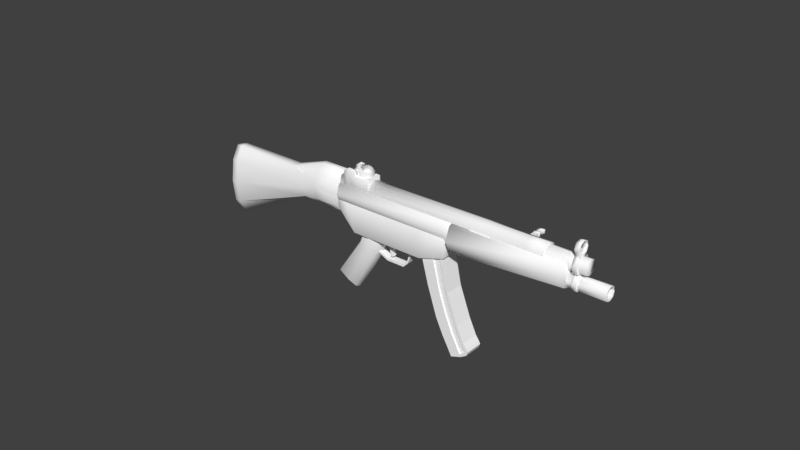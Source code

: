 # Source: mp5-Beta.blend  (saved by Blender 2.79.0; exported with 4.5.12 LTS)
import bpy
from mathutils import Matrix  # noqa: F401  (used for matrix-valued properties, if any)

bpy.ops.wm.read_factory_settings(use_empty=True)
scene = bpy.context.scene
scene.name = 'Scene'

# ---- collections
col_collection_1 = bpy.data.collections.new('Collection 1'); scene.collection.children.link(col_collection_1)

# ---- materials (node trees are filled in below, after node groups)
mat_material_012 = bpy.data.materials.new('Material.012')
mat_material_012.alpha_threshold = 0.0
mat_material_012.diffuse_color = (1.0, 1.0, 1.0, 1.0)
mat_material_012.roughness = 0.5
mat_material_016 = bpy.data.materials.new('Material.016')
mat_material_016.alpha_threshold = 0.0
mat_material_016.diffuse_color = (1.0, 1.0, 1.0, 1.0)
mat_material_016.roughness = 0.5
mat_material_006 = bpy.data.materials.new('Material.006')
mat_material_006.alpha_threshold = 0.0
mat_material_006.diffuse_color = (1.0, 1.0, 1.0, 1.0)
mat_material_006.roughness = 0.5
mat_material_018 = bpy.data.materials.new('Material.018')
mat_material_018.alpha_threshold = 0.0
mat_material_018.diffuse_color = (1.0, 1.0, 1.0, 1.0)
mat_material_018.roughness = 0.5
mat_material_017 = bpy.data.materials.new('Material.017')
mat_material_017.alpha_threshold = 0.0
mat_material_017.diffuse_color = (1.0, 1.0, 1.0, 1.0)
mat_material_017.roughness = 0.5
mat_material_014 = bpy.data.materials.new('Material.014')
mat_material_014.alpha_threshold = 0.0
mat_material_014.diffuse_color = (1.0, 1.0, 1.0, 1.0)
mat_material_014.roughness = 0.5
mat_material_019 = bpy.data.materials.new('Material.019')
mat_material_019.alpha_threshold = 0.0
mat_material_019.diffuse_color = (1.0, 1.0, 1.0, 1.0)
mat_material_019.roughness = 0.5
mat_material_008 = bpy.data.materials.new('Material.008')
mat_material_008.alpha_threshold = 0.0
mat_material_008.diffuse_color = (1.0, 1.0, 1.0, 1.0)
mat_material_008.roughness = 0.5
mat_material_007 = bpy.data.materials.new('Material.007')
mat_material_007.alpha_threshold = 0.0
mat_material_007.diffuse_color = (1.0, 1.0, 1.0, 1.0)
mat_material_007.roughness = 0.5
mat_material_011 = bpy.data.materials.new('Material.011')
mat_material_011.alpha_threshold = 0.0
mat_material_011.diffuse_color = (1.0, 1.0, 1.0, 1.0)
mat_material_011.roughness = 0.5
mat_material_003 = bpy.data.materials.new('Material.003')
mat_material_003.alpha_threshold = 0.0
mat_material_003.diffuse_color = (1.0, 1.0, 1.0, 1.0)
mat_material_003.roughness = 0.5
mat_material_004 = bpy.data.materials.new('Material.004')
mat_material_004.alpha_threshold = 0.0
mat_material_004.diffuse_color = (1.0, 1.0, 1.0, 1.0)
mat_material_004.roughness = 0.5
mat_material_005 = bpy.data.materials.new('Material.005')
mat_material_005.alpha_threshold = 0.0
mat_material_005.diffuse_color = (1.0, 1.0, 1.0, 1.0)
mat_material_005.roughness = 0.5
mat_material_001 = bpy.data.materials.new('Material.001')
mat_material_001.alpha_threshold = 0.0
mat_material_001.diffuse_color = (1.0, 1.0, 1.0, 1.0)
mat_material_001.roughness = 0.5
mat_material = bpy.data.materials.new('Material')
mat_material.alpha_threshold = 0.0
mat_material.diffuse_color = (1.0, 1.0, 1.0, 1.0)
mat_material.roughness = 0.5
mat_material_002 = bpy.data.materials.new('Material.002')
mat_material_002.alpha_threshold = 0.0
mat_material_002.diffuse_color = (1.0, 1.0, 1.0, 1.0)
mat_material_002.roughness = 0.5
mat_material_009 = bpy.data.materials.new('Material.009')
mat_material_009.alpha_threshold = 0.0
mat_material_009.diffuse_color = (1.0, 1.0, 1.0, 1.0)
mat_material_009.roughness = 0.5
mat_material_013 = bpy.data.materials.new('Material.013')
mat_material_013.alpha_threshold = 0.0
mat_material_013.diffuse_color = (1.0, 1.0, 1.0, 1.0)
mat_material_013.roughness = 0.5

# ---- material node trees

# ---- world
world_world = bpy.data.worlds.new('World'); scene.world = world_world
world_world.color = (0.05088, 0.05088, 0.05088)
world_world.use_sun_shadow = False
world_world.sun_shadow_jitter_overblur = 0.0
world_world.cycles.sampling_method = 'MANUAL'

# ---- meshes
me_cylinder_009 = bpy.data.meshes.new('Cylinder.009')
me_cylinder_009.from_pydata([(-0.005192, 0.8, -0.9664), (0.0, 1.0, 1.0), (0.5754, 0.5657, -1.018), (0.7071, 0.7071, 1.0), (0.8158, -3.595e-08, -1.04), (1.0, -4.371e-08, 1.0), (0.5754, -0.5657, -1.018), (0.7071, -0.7071, 1.0), (-0.005192, -0.8, -0.9664), (-8.742e-08, -1.0, 1.0), (-0.924, -0.7071, -0.9572), (-0.7071, -0.7071, 1.0), (-1.214, 2.132e-08, -0.9419), (-1.0, 1.192e-08, 1.0), (-0.924, 0.7071, -0.9572), (-0.7071, 0.7071, 1.0), (0.1686, 0.8, 0.193), (0.7492, 0.5657, 0.1409), (0.9897, -4.302e-08, 0.1193), (0.7492, -0.5657, 0.1409), (0.1686, -0.8, 0.193), (-0.4765, -0.7071, 0.2369), (-0.7665, 1.262e-08, 0.2522), (-0.4765, 0.7071, 0.2369), (1.709, -0.2041, 0.5173), (1.191, -0.2041, 0.9793), (1.709, 0.2041, 0.5173), (1.191, 0.2041, 0.9793), (1.872, -0.2041, 0.5481), (1.559, -0.2041, 1.049), (1.872, 0.2041, 0.5481), (1.559, 0.2041, 1.049), (1.498, -0.2041, 0.6175), (1.313, -0.2041, 0.7226), (1.198, -0.2041, 0.8408), (1.198, 0.2041, 0.8408), (1.313, 0.2041, 0.7226), (1.498, 0.2041, 0.6175), (1.504, 0.2041, 0.8985), (1.508, 0.2041, 0.7593), (1.639, 0.2041, 0.644), (1.504, -0.2041, 0.8985), (1.508, -0.2041, 0.7593), (1.639, -0.2041, 0.644), (1.8, 0.2041, 0.5253), (1.375, 0.2041, 1.014), (1.8, -0.2041, 0.5253), (1.375, -0.2041, 1.014), (1.568, -0.2041, 0.6308), (1.411, -0.2041, 0.7409), (1.351, -0.2041, 0.8696), (1.568, 0.2041, 0.6308), (1.411, 0.2041, 0.7409), (1.351, 0.2041, 0.8696), (11.74, -0.08163, 4.452), (11.59, -0.08163, 4.563), (11.74, 0.08163, 4.452), (11.59, 0.08163, 4.563), (11.86, -0.08163, 4.474), (11.71, -0.08163, 4.586), (11.86, 0.08163, 4.474), (11.71, 0.08163, 4.586), (-2.615, 0.6805, 2.022), (-2.415, 0.6805, 1.613), (-2.994, 0.4812, 1.996), (-2.793, 0.4812, 1.587), (-3.151, 2.086e-07, 1.986), (-2.95, 2.05e-07, 1.576), (-2.994, -0.4812, 1.996), (-2.793, -0.4812, 1.587), (-2.615, -0.6805, 2.022), (-2.415, -0.6805, 1.613), (-2.237, -0.4812, 2.049), (-2.036, -0.4812, 1.639), (-2.08, 2.502e-07, 2.059), (-1.879, 2.466e-07, 1.649), (-2.237, 0.4812, 2.049), (-2.036, 0.4812, 1.639), (-2.615, 0.5444, 2.022), (-2.918, 0.3849, 2.002), (-2.717, 0.3849, 1.592), (-2.415, 0.5444, 1.613), (-3.044, 2.159e-07, 1.993), (-2.843, 2.123e-07, 1.583), (-2.918, -0.3849, 2.002), (-2.717, -0.3849, 1.592), (-2.615, -0.5444, 2.022), (-2.415, -0.5444, 1.613), (-2.313, -0.3849, 2.043), (-2.112, -0.3849, 1.633), (-2.187, 2.493e-07, 2.052), (-1.987, 2.456e-07, 1.642), (-2.313, 0.3849, 2.043), (-2.112, 0.3849, 1.633), (-3.327, -0.8163, 1.344), (-3.687, -0.8163, 1.612), (-3.327, 0.8163, 1.344), (-3.687, 0.8163, 1.612), (-1.541, -0.8163, 1.681), (-1.9, -0.8163, 1.949), (-1.541, 0.8163, 1.681), (-1.9, 0.8163, 1.949), (-2.474, 0.8163, 1.505), (-3.07, 0.8163, 1.393), (-3.429, 0.8163, 1.661), (-2.834, 0.8163, 1.773), (-3.07, -0.8163, 1.393), (-2.474, -0.8163, 1.505), (-2.834, -0.8163, 1.773), (-3.429, -0.8163, 1.661), (-3.327, 0.5942, 1.344), (-3.327, -0.5942, 1.344), (-3.687, -0.5942, 1.612), (-3.687, 0.5942, 1.612), (-1.541, -0.5942, 1.681), (-1.541, 0.5942, 1.681), (-1.9, 0.5942, 1.949), (-1.9, -0.5942, 1.949), (-2.834, 0.5942, 1.773), (-2.834, -0.5942, 1.773), (-3.429, 0.5942, 1.661), (-3.429, -0.5942, 1.661), (-3.07, 0.5942, 1.393), (-3.07, -0.5942, 1.393), (-2.474, 0.5942, 1.505), (-2.474, -0.5942, 1.505), (-3.717, 0.5942, 1.703), (-3.717, 0.8163, 1.703), (-3.521, -0.8163, 1.841), (-3.717, -0.8163, 1.703), (-3.521, 0.8163, 1.841), (-3.03, 0.8163, 1.903), (-3.034, -0.8163, 1.907), (-3.034, -0.5942, 1.907), (-3.521, -0.5942, 1.841), (-3.717, -0.5942, 1.703), (-3.03, 0.5942, 1.903), (-3.521, 0.5942, 1.841), (1.677, -0.3061, 0.3527), (1.602, -0.3061, 0.4085), (1.677, 0.3061, 0.3527), (1.602, 0.3061, 0.4085), (2.868, -0.3061, 0.5773), (2.794, -0.3061, 0.6332), (2.868, 0.3061, 0.5773), (2.794, 0.3061, 0.6332), (0.6379, 0.3061, 0.3475), (0.6379, -0.3061, 0.3475), (0.563, -0.3061, 0.4034), (0.563, 0.3061, 0.4034), (2.921, 0.3061, 0.8056), (3.033, 0.3061, 0.7568), (3.033, -0.3061, 0.7568), (2.921, -0.3061, 0.8056), (2.653, 0.3061, 1.413), (2.892, 0.3061, 1.388), (2.892, -0.3061, 1.388), (2.653, -0.3061, 1.413), (-5.084, 1.264, 0.7048), (-3.349, 1.239, 1.032), (-4.668, 0.9076, 0.3942), (-2.932, 0.9906, 0.7215), (-4.438, 0.3784, 0.1952), (-2.675, 0.3784, 0.5296), (-4.438, -0.3784, 0.1952), (-2.675, -0.3784, 0.5296), (-4.668, -0.9906, 0.3942), (-2.932, -0.9906, 0.7215), (-5.084, -1.259, 0.7048), (-3.349, -1.254, 1.032), (-5.501, -0.7624, 1.015), (-3.766, -0.7624, 1.343), (-5.717, -0.2781, 1.176), (-3.981, -0.2781, 1.503), (-5.717, 0.2781, 1.176), (-3.981, 0.2781, 1.503), (-5.501, 0.7679, 1.015), (-3.766, 0.7679, 1.343), (-5.953, 1.224, 0.3577), (-5.642, 0.8467, 0.1254), (-5.593, 0.3784, 0.04184), (-5.593, -0.3784, 0.04184), (-5.63, -0.872, 0.1165), (-5.953, -1.224, 0.3577), (-6.37, -0.9906, 0.6683), (-7.525, -0.3784, 0.4771), (-7.525, 0.3784, 0.4771), (-6.37, 0.9906, 0.6683), (-11.04, 1.224, -1.237), (-10.34, 0.9906, -1.758), (-9.913, 0.3784, -2.08), (-9.913, -0.3784, -2.08), (-10.34, -0.9906, -1.758), (-11.04, -1.224, -1.237), (-11.74, -0.9906, -0.7165), (-12.17, -0.3784, -0.3946), (-12.17, 0.3784, -0.3946), (-11.74, 0.9906, -0.7165), (-11.41, 1.224, -1.306), (-10.71, 0.9906, -1.827), (-10.28, 0.3784, -2.149), (-10.28, -0.3784, -2.149), (-10.71, -0.9906, -1.827), (-11.41, -1.224, -1.306), (-12.11, -0.9906, -0.7851), (-12.54, -0.3784, -0.4632), (-12.54, 0.3784, -0.4632), (-12.11, 0.9906, -0.7851), (-3.174, 1.022, 0.9017), (-3.179, -1.022, 0.9057), (8.602, 1.341, 3.629), (8.482, 1.341, 3.718), (8.602, 2.158, 3.629), (8.482, 2.158, 3.718), (8.937, 1.341, 3.692), (8.817, 1.341, 3.781), (8.937, 2.158, 3.692), (8.817, 2.158, 3.781), (8.573, 1.953, 3.623), (8.573, 1.749, 3.623), (8.573, 1.545, 3.623), (8.453, 1.545, 3.712), (8.453, 1.749, 3.712), (8.453, 1.953, 3.712), (8.917, 1.545, 3.688), (8.875, 1.749, 3.68), (8.917, 1.953, 3.688), (8.798, 1.953, 3.777), (8.755, 1.749, 3.769), (8.798, 1.545, 3.777), (8.453, 2.055, 3.712), (8.96, 2.055, 3.696), (8.573, 2.055, 3.623), (8.84, 2.055, 3.785), (8.573, 1.443, 3.623), (8.84, 1.443, 3.785), (8.453, 1.443, 3.712), (8.96, 1.443, 3.696), (8.602, 0.5368, 3.646), (8.512, 0.5368, 3.713), (8.602, 1.353, 3.646), (8.512, 1.353, 3.713), (8.9, 0.5368, 3.702), (8.81, 0.5368, 3.769), (8.9, 1.353, 3.702), (8.81, 1.353, 3.769), (3.499, -0.8163, 1.59), (3.199, -0.8163, 1.813), (3.499, 0.8163, 1.59), (3.199, 0.8163, 1.813), (4.988, -0.8163, 1.87), (4.688, -0.8163, 2.094), (4.988, 0.8163, 1.87), (4.688, 0.8163, 2.094), (3.968, -0.8163, 1.357), (3.968, 0.8163, 1.357), (5.457, -0.8163, 1.638), (5.457, 0.8163, 1.638), (5.09, -0.8163, 0.8846), (5.09, 0.8163, 0.8846), (6.501, -0.8163, 1.151), (6.501, 0.8163, 1.151), (6.656, -0.8163, 0.3003), (6.656, 0.8163, 0.3003), (8.144, -0.8163, 0.5811), (8.144, 0.8163, 0.5811), (7.62, -0.8163, 0.01804), (7.62, 0.8163, 0.01804), (9.109, -0.8163, 0.2989), (9.109, 0.8163, 0.2989), (8.663, -0.8163, -0.2495), (8.663, 0.8163, -0.2495), (9.654, -0.8163, 0.1819), (9.654, 0.8163, 0.1819), (8.869, -0.8163, -0.3082), (8.869, 0.8163, -0.3082), (9.682, -0.8163, 0.07312), (9.42, -0.8163, -0.09023), (9.682, 0.8163, 0.07312), (9.42, 0.8163, -0.09023), (9.25, -0.8163, 0.1707), (9.102, -0.8163, -0.0121), (8.259, -0.8163, 0.448), (8.085, -0.8163, 0.2603), (6.842, -0.8163, 0.9219), (6.894, -0.8163, 0.6384), (9.25, 0.8163, 0.1707), (9.102, 0.8163, -0.0121), (8.259, 0.8163, 0.448), (8.085, 0.8163, 0.2603), (6.842, 0.8163, 0.9219), (6.894, 0.8163, 0.6384), (4.781, 0.8163, 1.831), (4.284, 0.8163, 1.738), (3.695, 0.8163, 1.907), (4.192, 0.8163, 2.0), (4.284, -0.8163, 1.738), (4.781, -0.8163, 1.831), (4.192, -0.8163, 2.0), (3.695, -0.8163, 1.907), (5.85, -0.8163, 1.028), (6.32, -0.8163, 1.117), (5.25, -0.8163, 1.599), (4.754, -0.8163, 1.505), (5.85, 0.8163, 1.028), (6.32, 0.8163, 1.117), (5.25, 0.8163, 1.599), (4.754, 0.8163, 1.505), (9.453, -0.8163, 0.2323), (9.453, 0.8163, 0.2323), (8.726, 0.8163, -0.2677), (8.726, -0.8163, -0.2677), (9.5, 0.8163, 0.1202), (9.257, 0.8163, -0.04644), (9.5, -0.8163, 0.1202), (9.257, -0.8163, -0.04644), (9.25, -0.6946, 0.1707), (9.102, -0.6946, -0.0121), (8.259, -0.6946, 0.448), (8.085, -0.6946, 0.2603), (6.842, -0.6946, 0.9219), (6.894, -0.6946, 0.6384), (9.25, 0.6946, 0.1707), (9.102, 0.6946, -0.0121), (8.259, 0.6946, 0.448), (8.085, 0.6946, 0.2603), (6.842, 0.6946, 0.9219), (6.894, 0.6946, 0.6384), (9.5, 0.6946, 0.1202), (9.257, 0.6946, -0.04644), (4.781, 0.6946, 1.831), (4.284, 0.6946, 1.738), (4.284, -0.6946, 1.738), (4.781, -0.6946, 1.831), (5.85, -0.6946, 1.028), (6.32, -0.6946, 1.117), (5.25, -0.6946, 1.599), (4.754, -0.6946, 1.505), (5.85, 0.6946, 1.028), (6.32, 0.6946, 1.117), (5.25, 0.6946, 1.599), (4.754, 0.6946, 1.505), (9.5, -0.6946, 0.1202), (9.257, -0.6946, -0.04644), (12.46, 0.7143, 3.832), (12.76, 0.7143, 3.888), (12.64, 0.5051, 3.694), (12.94, 0.5051, 3.75), (12.72, 4.437e-07, 3.636), (13.02, 4.451e-07, 3.693), (12.64, -0.5051, 3.694), (12.94, -0.5051, 3.75), (12.46, -0.7143, 3.832), (12.76, -0.7143, 3.888), (12.27, -0.5051, 3.97), (12.57, -0.5051, 4.026), (12.2, 4.859e-07, 4.027), (12.5, 4.873e-07, 4.083), (12.27, 0.5051, 3.97), (12.57, 0.5051, 4.026), (12.46, 0.5714, 3.832), (12.76, 0.5714, 3.888), (12.61, 0.4041, 3.721), (12.91, 0.4041, 3.777), (12.67, 4.512e-07, 3.675), (12.97, 4.526e-07, 3.732), (12.61, -0.4041, 3.721), (12.91, -0.4041, 3.777), (12.46, -0.5714, 3.832), (12.76, -0.5714, 3.888), (12.31, -0.4041, 3.942), (12.61, -0.4041, 3.998), (12.25, 4.85e-07, 3.988), (12.55, 4.864e-07, 4.044), (12.31, 0.4041, 3.942), (12.61, 0.4041, 3.998), (11.94, 0.8163, 4.223), (12.23, 0.8163, 4.279), (12.15, 0.5772, 4.065), (12.44, 0.5772, 4.121), (12.23, 4.39e-07, 3.999), (12.53, 4.404e-07, 4.055), (12.15, -0.5772, 4.065), (12.44, -0.5772, 4.121), (11.94, -0.8163, 4.223), (12.23, -0.8163, 4.279), (11.72, -0.5772, 4.381), (12.02, -0.5772, 4.437), (11.64, 4.873e-07, 4.446), (11.93, 4.887e-07, 4.502), (11.72, 0.5772, 4.381), (12.02, 0.5772, 4.437), (11.94, 0.6531, 4.223), (12.23, 0.6531, 4.279), (12.1, 0.4618, 4.096), (12.4, 0.4618, 4.152), (12.17, 4.477e-07, 4.044), (12.47, 4.491e-07, 4.1), (12.1, -0.4618, 4.096), (12.4, -0.4618, 4.152), (11.94, -0.6531, 4.223), (12.23, -0.6531, 4.279), (11.77, -0.4618, 4.349), (12.06, -0.4618, 4.405), (11.7, 4.863e-07, 4.401), (11.99, 4.877e-07, 4.457), (11.77, 0.4618, 4.349), (12.06, 0.4618, 4.405), (11.46, 0.6122, 4.577), (11.76, 0.6122, 4.633), (11.62, 0.4329, 4.458), (11.92, 0.4329, 4.514), (11.68, 4.483e-07, 4.409), (11.98, 4.497e-07, 4.465), (11.62, -0.4329, 4.458), (11.92, -0.4329, 4.514), (11.46, -0.6122, 4.577), (11.76, -0.6122, 4.633), (11.3, -0.4329, 4.695), (11.6, -0.4329, 4.751), (11.24, 4.845e-07, 4.744), (11.53, 4.859e-07, 4.8), (11.3, 0.4329, 4.695), (11.6, 0.4329, 4.751), (11.46, 0.4898, 4.577), (11.76, 0.4898, 4.633), (11.59, 0.3463, 4.482), (11.89, 0.3463, 4.538), (11.64, 4.548e-07, 4.443), (11.94, 4.562e-07, 4.499), (11.59, -0.3463, 4.482), (11.89, -0.3463, 4.538), (11.46, -0.4898, 4.577), (11.76, -0.4898, 4.633), (11.33, -0.3463, 4.672), (11.63, -0.3463, 4.728), (11.28, 4.837e-07, 4.711), (11.58, 4.852e-07, 4.767), (11.33, 0.3463, 4.672), (11.63, 0.3463, 4.728), (12.07, 0.4329, 4.4), (11.77, 0.4329, 4.344), (11.84, 4.476e-07, 4.295), (12.14, 4.49e-07, 4.351), (11.77, -0.4329, 4.344), (12.07, -0.4329, 4.4), (12.06, 0.6122, 3.757), (14.45, 0.6122, 4.207), (12.22, 0.4329, 3.639), (14.61, 0.4329, 4.088), (12.29, 2.035e-07, 3.59), (14.67, 2.149e-07, 4.039), (12.22, -0.4329, 3.639), (14.61, -0.4329, 4.088), (12.06, -0.6122, 3.757), (14.45, -0.6122, 4.207), (11.91, -0.4329, 3.876), (14.29, -0.4329, 4.325), (11.84, 2.397e-07, 3.925), (14.22, 2.511e-07, 4.374), (11.91, 0.4329, 3.876), (14.29, 0.4329, 4.325), (14.45, 0.4592, 4.207), (14.57, 0.3247, 4.118), (14.62, 2.23e-07, 4.081), (14.57, -0.3247, 4.118), (14.45, -0.4592, 4.207), (14.33, -0.3247, 4.296), (14.28, 2.501e-07, 4.333), (14.33, 0.3247, 4.296), (12.2, 0.4592, 3.782), (12.32, 0.3247, 3.694), (12.37, 2.122e-07, 3.657), (12.32, -0.3247, 3.694), (12.2, -0.4592, 3.782), (12.08, -0.3247, 3.871), (12.03, 2.393e-07, 3.908), (12.08, 0.3247, 3.871), (4.895, 1.553, 2.485), (11.94, 1.224, 3.909), (5.298, 1.098, 2.184), (12.26, 0.8658, 3.672), (5.464, 1.502e-07, 2.06), (12.39, 2.023e-07, 3.574), (5.298, -1.098, 2.184), (12.26, -0.8658, 3.672), (4.895, -1.553, 2.485), (11.94, -1.224, 3.909), (4.492, -1.098, 2.785), (11.62, -0.8658, 4.145), (4.325, 2.42e-07, 2.909), (11.49, 2.747e-07, 4.244), (4.492, 1.098, 2.785), (11.62, 0.8658, 4.145), (-3.682, 0.8163, 1.277), (-3.47, 0.5772, 1.119), (-3.382, 1.828e-07, 1.054), (-3.47, -0.5772, 1.119), (-3.682, -0.8163, 1.277), (-3.894, -0.5772, 1.435), (-3.981, 2.311e-07, 1.501), (-3.894, 0.5772, 1.435), (10.25, 0.8163, 3.905), (10.46, 0.5772, 3.747), (10.55, 2.496e-07, 3.682), (10.46, -0.5772, 3.747), (10.25, -0.8163, 3.905), (10.04, -0.5772, 4.063), (9.952, 2.978e-07, 4.128), (10.04, 0.5772, 4.063), (12.85, 0.4618, 4.236), (12.68, 0.6531, 4.363), (10.25, 0.6531, 3.905), (12.92, 2.728e-07, 4.184), (12.85, -0.4618, 4.236), (12.68, -0.6531, 4.363), (12.51, -0.4618, 4.489), (12.44, 3.238e-07, 4.541), (12.51, 0.4618, 4.489), (10.42, 0.4618, 3.779), (10.49, 2.576e-07, 3.726), (10.42, -0.4618, 3.779), (10.25, -0.6531, 3.905), (10.08, -0.4618, 4.031), (10.01, 2.962e-07, 4.084), (10.08, 0.4618, 4.031), (9.336, 0.5772, 3.534), (6.625, 0.5772, 3.023), (9.423, 2.442e-07, 3.469), (6.713, 2.312e-07, 2.958), (9.336, -0.5772, 3.534), (6.625, -0.5772, 3.023), (9.124, -0.8163, 3.692), (6.413, -0.8163, 3.181), (8.912, -0.5772, 3.85), (6.201, -0.5772, 3.339), (8.824, 2.924e-07, 3.916), (6.114, 2.795e-07, 3.404), (8.912, 0.5772, 3.85), (6.201, 0.5772, 3.339), (6.413, 0.8163, 3.181), (9.124, 0.8163, 3.692), (8.926, 0.5101, 3.84), (6.216, 0.5101, 3.328), (6.403, 0.7492, 3.188), (9.114, 0.7492, 3.7), (-4.611, 1.224, 0.8011), (7.301, 1.224, 3.048), (-4.293, 0.8658, 0.5642), (7.619, 0.8658, 2.811), (-4.161, 1.583e-07, 0.4661), (7.75, 2.154e-07, 2.713), (-4.293, -0.8658, 0.5642), (7.619, -0.8658, 2.811), (-4.611, -1.224, 0.8011), (7.301, -1.224, 3.048), (-4.928, -0.8658, 1.038), (6.983, -0.8658, 3.285), (-5.06, 2.307e-07, 1.136), (6.852, 2.878e-07, 3.383), (-4.928, 0.8658, 1.038), (6.983, 0.8658, 3.285), (-2.939, -0.996, 0.7236), (-3.179, -1.02, 0.9025), (-2.933, 0.9987, 0.7193), (-3.179, 1.02, 0.9025), (5.185, -1.02, 1.904), (4.568, -1.02, 2.364), (5.185, 1.02, 1.904), (4.568, 1.02, 2.364), (3.728, 1.02, 1.366), (2.829, 1.02, 2.036), (3.728, -1.02, 1.366), (2.829, -1.02, 2.036), (-1.058, 1.02, 0.4631), (-1.957, -1.02, 1.133), (-1.957, 1.02, 1.133), (-1.058, -1.02, 0.4631), (-2.003, 1.02, 0.5964), (-2.568, -1.02, 1.018), (-2.568, 1.02, 1.018), (-2.003, -1.02, 0.5964), (-2.678, -0.3708, 0.5291), (-2.682, 0.3771, 0.5319)], [], [(16, 1, 3, 17), (17, 3, 5, 18), (18, 5, 7, 19), (19, 7, 9, 20), (20, 9, 11, 21), (21, 11, 13, 22), (3, 1, 15, 13, 11, 9, 7, 5), (22, 13, 15, 23), (23, 15, 1, 16), (0, 2, 4, 6, 8, 10, 12, 14), (14, 23, 16, 0), (12, 22, 23, 14), (10, 21, 22, 12), (8, 20, 21, 10), (6, 19, 20, 8), (4, 18, 19, 6), (2, 17, 18, 4), (0, 16, 17, 2), (34, 25, 27, 35), (53, 45, 31, 38), (38, 31, 29, 41), (50, 47, 25, 34), (44, 30, 28, 46), (45, 27, 25, 47), (46, 48, 32, 24), (48, 49, 33, 32), (49, 50, 34, 33), (30, 40, 43, 28), (40, 39, 42, 43), (39, 38, 41, 42), (44, 51, 40, 30), (51, 52, 39, 40), (52, 53, 38, 39), (24, 32, 37, 26), (32, 33, 36, 37), (33, 34, 35, 36), (36, 35, 53, 52), (37, 36, 52, 51), (26, 37, 51, 44), (42, 41, 50, 49), (43, 42, 49, 48), (28, 43, 48, 46), (31, 45, 47, 29), (26, 44, 46, 24), (41, 29, 47, 50), (35, 27, 45, 53), (54, 55, 57, 56), (56, 57, 61, 60), (60, 61, 59, 58), (58, 59, 55, 54), (56, 60, 58, 54), (61, 57, 55, 59), (70, 71, 73, 72), (72, 73, 75, 74), (79, 80, 83, 82), (74, 75, 77, 76), (76, 77, 63, 62), (78, 81, 80, 79), (82, 83, 85, 84), (84, 85, 87, 86), (86, 87, 89, 88), (88, 89, 91, 90), (90, 91, 93, 92), (92, 93, 81, 78), (68, 84, 82, 66), (62, 78, 92, 76), (64, 79, 78, 62), (67, 83, 85, 69), (77, 93, 81, 63), (63, 81, 80, 65), (74, 90, 88, 72), (73, 89, 91, 75), (70, 86, 84, 68), (69, 85, 87, 71), (66, 82, 79, 64), (76, 92, 90, 74), (65, 80, 83, 67), (75, 91, 93, 77), (72, 88, 86, 70), (71, 87, 89, 73), (64, 65, 80, 79), (63, 65, 64, 62), (81, 63, 62, 78), (67, 66, 64, 65), (69, 68, 66, 67), (83, 82, 66, 67), (70, 71, 87, 86), (84, 68, 69, 85), (68, 69, 71, 70), (110, 113, 97, 96), (102, 105, 101, 100), (114, 117, 99, 98), (106, 109, 95, 94), (125, 114, 98, 107), (113, 120, 137, 126), (117, 119, 108, 99), (95, 109, 128, 129), (111, 123, 106, 94), (123, 125, 107, 106), (98, 99, 108, 107), (107, 108, 109, 106), (96, 97, 104, 103), (103, 104, 105, 102), (103, 102, 124, 122), (122, 124, 125, 123), (96, 103, 122, 110), (110, 122, 123, 111), (104, 97, 127, 130), (118, 120, 121, 119), (101, 105, 118, 116), (116, 118, 119, 117), (120, 118, 136, 137), (120, 113, 112, 121), (102, 100, 115, 124), (124, 115, 114, 125), (100, 101, 116, 115), (115, 116, 117, 114), (94, 95, 112, 111), (111, 112, 113, 110), (134, 135, 129, 128), (133, 134, 128, 132), (131, 130, 137, 136), (130, 127, 126, 137), (119, 121, 134, 133), (105, 104, 130, 131), (121, 112, 135, 134), (97, 113, 126, 127), (109, 108, 132, 128), (118, 105, 131, 136), (112, 95, 129, 135), (108, 119, 133, 132), (141, 140, 146, 149), (140, 141, 145, 144), (145, 143, 153, 150), (142, 143, 139, 138), (140, 144, 142, 138), (145, 141, 139, 143), (147, 148, 149, 146), (138, 139, 148, 147), (139, 141, 149, 148), (140, 138, 147, 146), (153, 152, 156, 157), (144, 145, 150, 151), (143, 142, 152, 153), (142, 144, 151, 152), (155, 154, 157, 156), (152, 151, 155, 156), (150, 153, 157, 154), (151, 150, 154, 155), (158, 159, 208, 161, 160), (160, 161, 163, 162), (162, 163, 165, 164), (164, 165, 167, 166), (166, 167, 209, 169, 168), (168, 169, 171, 170), (170, 171, 173, 172), (172, 173, 175, 174), (161, 208, 159, 177, 175, 173, 171, 169, 209, 167, 165, 163), (174, 175, 177, 176), (176, 177, 159, 158), (172, 174, 186, 185), (187, 178, 188, 197), (170, 172, 185, 184), (168, 170, 184, 183), (166, 168, 183, 182), (164, 166, 182, 181), (158, 160, 179, 178), (162, 164, 181, 180), (160, 162, 180, 179), (176, 158, 178, 187), (174, 176, 187, 186), (194, 195, 205, 204), (184, 185, 195, 194), (181, 182, 192, 191), (178, 179, 189, 188), (185, 186, 196, 195), (182, 183, 193, 192), (179, 180, 190, 189), (186, 187, 197, 196), (183, 184, 194, 193), (180, 181, 191, 190), (198, 199, 200, 201, 202, 203, 204, 205, 206, 207), (191, 192, 202, 201), (188, 189, 199, 198), (195, 196, 206, 205), (192, 193, 203, 202), (189, 190, 200, 199), (196, 197, 207, 206), (193, 194, 204, 203), (190, 191, 201, 200), (197, 188, 198, 207), (232, 230, 213, 212), (212, 213, 217, 216), (237, 235, 215, 214), (214, 215, 211, 210), (234, 237, 214, 210), (235, 236, 211, 215), (233, 230, 223, 227), (227, 223, 222, 228), (228, 222, 221, 229), (232, 231, 226, 218), (218, 226, 225, 219), (219, 225, 224, 220), (231, 233, 227, 226), (226, 227, 228, 225), (225, 228, 229, 224), (234, 236, 221, 220), (220, 221, 222, 219), (219, 222, 223, 218), (216, 217, 233, 231), (212, 216, 231, 232), (217, 213, 230, 233), (218, 223, 230, 232), (210, 211, 236, 234), (229, 221, 236, 235), (220, 224, 237, 234), (224, 229, 235, 237), (238, 239, 241, 240), (240, 241, 245, 244), (244, 245, 243, 242), (242, 243, 239, 238), (240, 244, 242, 238), (245, 241, 239, 243), (246, 247, 249, 248), (292, 295, 253, 252), (252, 253, 251, 250), (296, 299, 247, 246), (315, 281, 270, 311), (294, 249, 247, 299), (250, 256, 257, 252), (248, 255, 254, 246), (256, 260, 261, 257), (255, 259, 258, 254), (260, 264, 265, 261), (259, 263, 262, 258), (264, 268, 269, 265), (263, 267, 266, 262), (308, 272, 273, 309), (267, 271, 270, 266), (310, 275, 274, 311), (277, 274, 275, 279), (281, 283, 266, 270), (283, 285, 262, 266), (262, 285, 300, 258), (300, 303, 254, 258), (297, 302, 256, 250), (313, 279, 275, 310), (289, 287, 271, 267), (291, 289, 267, 263), (263, 259, 304, 291), (307, 304, 259, 255), (292, 252, 257, 306), (261, 265, 288, 290), (313, 287, 323, 329), (265, 269, 286, 288), (300, 285, 321, 334), (309, 273, 278, 312), (312, 278, 279, 313), (264, 260, 284, 282), (312, 313, 329, 328), (268, 264, 282, 280), (292, 306, 340, 330), (272, 276, 278, 273), (276, 277, 279, 278), (308, 268, 280, 314), (286, 312, 328, 322), (248, 293, 307, 255), (284, 301, 335, 320), (257, 261, 305, 306), (307, 293, 331, 341), (246, 254, 303, 296), (287, 289, 325, 323), (260, 256, 302, 301), (315, 314, 342, 343), (253, 295, 298, 251), (295, 294, 299, 298), (250, 251, 298, 297), (297, 298, 299, 296), (248, 249, 294, 293), (293, 294, 295, 292), (301, 284, 260), (288, 286, 322, 324), (290, 305, 261), (293, 292, 330, 331), (276, 314, 315, 277), (272, 308, 314, 276), (281, 315, 343, 317), (269, 309, 312, 286), (287, 313, 310, 271), (271, 310, 311, 270), (268, 308, 309, 269), (277, 315, 311, 274), (326, 324, 325, 327), (324, 322, 323, 325), (318, 320, 321, 319), (316, 318, 319, 317), (342, 316, 317, 343), (331, 330, 340, 341), (340, 339, 338, 341), (332, 337, 336, 333), (335, 336, 337, 334), (334, 321, 320, 335), (327, 338, 339, 326), (322, 328, 329, 323), (306, 305, 339, 340), (297, 296, 332, 333), (305, 290, 326, 339), (282, 284, 320, 318), (304, 307, 341, 338), (291, 304, 338, 327), (285, 283, 319, 321), (296, 303, 337, 332), (280, 282, 318, 316), (302, 297, 333, 336), (283, 281, 317, 319), (301, 302, 336, 335), (303, 300, 334, 337), (290, 288, 324, 326), (314, 280, 316, 342), (289, 291, 327, 325), (344, 345, 347, 346), (346, 347, 349, 348), (348, 349, 351, 350), (350, 351, 353, 352), (352, 353, 355, 354), (354, 355, 357, 356), (355, 353, 369, 371), (356, 357, 359, 358), (358, 359, 345, 344), (348, 350, 366, 364), (358, 344, 360, 374), (344, 346, 362, 360), (351, 349, 365, 367), (345, 359, 375, 361), (347, 345, 361, 363), (354, 356, 372, 370), (357, 355, 371, 373), (350, 352, 368, 366), (353, 351, 367, 369), (346, 348, 364, 362), (356, 358, 374, 372), (349, 347, 363, 365), (359, 357, 373, 375), (352, 354, 370, 368), (362, 364, 365, 363), (364, 366, 367, 365), (366, 368, 369, 367), (368, 370, 371, 369), (370, 372, 373, 371), (372, 374, 375, 373), (374, 360, 361, 375), (360, 362, 363, 361), (376, 377, 379, 378), (378, 379, 381, 380), (380, 381, 383, 382), (382, 383, 385, 384), (384, 385, 387, 386), (386, 387, 389, 388), (387, 385, 401, 403), (388, 389, 391, 390), (390, 391, 377, 376), (380, 382, 398, 396), (390, 376, 392, 406), (376, 378, 394, 392), (383, 381, 397, 399), (377, 391, 407, 393), (379, 377, 393, 395), (386, 388, 404, 402), (389, 387, 403, 405), (382, 384, 400, 398), (385, 383, 399, 401), (378, 380, 396, 394), (388, 390, 406, 404), (381, 379, 395, 397), (391, 389, 405, 407), (384, 386, 402, 400), (394, 396, 397, 395), (396, 398, 399, 397), (398, 400, 401, 399), (400, 402, 403, 401), (402, 404, 405, 403), (404, 406, 407, 405), (406, 392, 393, 407), (392, 394, 395, 393), (408, 409, 411, 410), (414, 412, 442, 444), (415, 414, 444, 445), (414, 415, 417, 416), (416, 417, 419, 418), (418, 419, 421, 420), (419, 417, 433, 435), (420, 421, 423, 422), (422, 423, 409, 408), (412, 414, 430, 428), (422, 408, 424, 438), (408, 410, 426, 424), (415, 413, 429, 431), (409, 423, 439, 425), (411, 409, 425, 427), (418, 420, 436, 434), (421, 419, 435, 437), (414, 416, 432, 430), (417, 415, 431, 433), (410, 412, 428, 426), (420, 422, 438, 436), (413, 411, 427, 429), (423, 421, 437, 439), (416, 418, 434, 432), (426, 428, 429, 427), (428, 430, 431, 429), (430, 432, 433, 431), (432, 434, 435, 433), (434, 436, 437, 435), (436, 438, 439, 437), (438, 424, 425, 439), (424, 426, 427, 425), (440, 442, 441), (443, 444, 442), (411, 413, 443, 440), (410, 411, 440, 441), (413, 415, 445, 443), (412, 410, 441, 442), (440, 443, 442), (443, 445, 444), (446, 447, 449, 448), (448, 449, 451, 450), (450, 451, 453, 452), (452, 453, 455, 454), (454, 455, 457, 456), (456, 457, 459, 458), (461, 459, 468, 469), (458, 459, 461, 460), (460, 461, 447, 446), (446, 448, 450, 452, 454, 456, 458, 460), (451, 449, 463, 464), (457, 455, 466, 467), (447, 461, 469, 462), (449, 447, 462, 463), (453, 451, 464, 465), (459, 457, 467, 468), (455, 453, 465, 466), (462, 469, 477, 470), (468, 467, 475, 476), (466, 465, 473, 474), (464, 463, 471, 472), (469, 468, 476, 477), (467, 466, 474, 475), (465, 464, 472, 473), (463, 462, 470, 471), (471, 470, 477, 476, 475, 474, 473, 472), (478, 479, 481, 480), (480, 481, 483, 482), (482, 483, 485, 484), (484, 485, 487, 486), (486, 487, 489, 488), (488, 489, 491, 490), (481, 479, 493, 491, 489, 487, 485, 483), (490, 491, 493, 492), (492, 493, 479, 478), (478, 480, 482, 484, 486, 488, 490, 492), (507, 506, 522, 523), (505, 504, 520, 521), (503, 502, 512, 519), (502, 509, 525, 512), (508, 507, 523, 524), (506, 505, 521, 522), (504, 503, 519, 520), (509, 508, 524, 525), (494, 495, 496, 497, 498, 499, 500, 501), (538, 509, 502, 541), (536, 508, 509, 538), (534, 507, 508, 536), (532, 506, 507, 534), (530, 505, 506, 532), (528, 504, 505, 530), (526, 503, 504, 528), (541, 502, 503, 526), (512, 511, 510, 519), (519, 510, 513, 520), (520, 513, 514, 521), (521, 514, 515, 522), (522, 515, 516, 523), (523, 516, 517, 524), (510, 511, 518, 517, 516, 515, 514, 513), (524, 517, 518, 525), (525, 518, 511, 512), (494, 540, 527, 495), (540, 541, 526, 527), (495, 527, 529, 496), (527, 526, 528, 529), (496, 529, 531, 497), (529, 528, 530, 531), (497, 531, 533, 498), (531, 530, 532, 533), (498, 533, 535, 499), (533, 532, 534, 535), (499, 535, 537, 500), (535, 534, 536, 537), (500, 537, 539, 501), (537, 536, 538, 539), (501, 539, 540, 494), (538, 541, 545, 542), (540, 539, 543, 544), (541, 540, 544, 545), (539, 538, 542, 543), (542, 545, 544, 543), (546, 547, 549, 548), (548, 549, 551, 550), (550, 551, 553, 552), (552, 553, 555, 554), (554, 555, 557, 556), (556, 557, 559, 558), (549, 547, 561, 559, 557, 555, 553, 551), (558, 559, 561, 560), (560, 561, 547, 546), (546, 548, 550, 552, 554, 556, 558, 560), (562, 563, 565, 564, 583, 582), (570, 571, 569, 568), (568, 569, 567, 566), (581, 579, 563, 562), (570, 568, 566, 572), (580, 565, 563, 579), (569, 571, 573, 567), (574, 570, 572, 577), (566, 567, 573, 572), (574, 576, 571, 570), (578, 580, 576, 574), (578, 574, 577, 581), (571, 576, 575, 573), (572, 573, 575, 577), (564, 578, 581, 562, 582, 583), (564, 565, 580, 578), (576, 580, 579, 575), (577, 575, 579, 581)])
me_cylinder_009.polygons.foreach_set('use_smooth', [1, 1, 1, 1, 1, 1, 1, 1, 1, 1, 1, 1, 1, 1, 1, 1, 1, 1, 0, 0, 0, 0, 0, 0, 0, 0, 0, 0, 0, 0, 0, 0, 0, 0, 0, 0, 0, 0, 0, 0, 0, 0, 0, 0, 0, 0, 0, 0, 0, 0, 0, 0, 1, 1, 1, 1, 1, 1, 1, 1, 1, 1, 1, 1, 1, 1, 1, 1, 1, 1, 1, 1, 1, 1, 1, 1, 1, 1, 1, 1, 1, 1, 1, 1, 1, 1, 1, 1, 1, 1, 1, 1, 1, 1, 1, 1, 1, 1, 1, 1, 1, 1, 1, 1, 1, 1, 1, 1, 1, 1, 1, 1, 1, 1, 1, 1, 1, 1, 1, 1, 1, 1, 1, 1, 1, 1, 1, 1, 1, 1, 1, 0, 0, 0, 0, 0, 0, 0, 0, 0, 0, 0, 0, 0, 0, 0, 0, 0, 0, 1, 1, 1, 1, 1, 1, 1, 1, 1, 1, 1, 1, 1, 1, 1, 1, 1, 1, 1, 1, 1, 1, 1, 1, 1, 1, 1, 1, 1, 1, 1, 1, 1, 1, 1, 1, 1, 1, 1, 1, 1, 1, 1, 1, 1, 1, 1, 1, 1, 1, 1, 1, 1, 1, 1, 1, 1, 1, 1, 1, 1, 1, 1, 1, 1, 1, 1, 1, 0, 0, 0, 0, 0, 0, 0, 0, 0, 0, 0, 0, 0, 0, 0, 0, 0, 0, 0, 0, 0, 0, 0, 0, 0, 0, 0, 0, 0, 0, 0, 0, 0, 0, 0, 0, 0, 0, 0, 0, 0, 0, 0, 0, 0, 0, 0, 0, 0, 0, 0, 0, 0, 0, 0, 0, 0, 0, 0, 0, 0, 0, 0, 0, 0, 0, 0, 0, 0, 0, 0, 0, 0, 0, 0, 0, 0, 0, 0, 0, 0, 0, 0, 0, 0, 0, 0, 0, 0, 0, 0, 0, 0, 0, 0, 0, 0, 0, 0, 0, 0, 0, 0, 1, 1, 1, 1, 1, 1, 1, 1, 1, 1, 1, 1, 1, 1, 1, 1, 1, 1, 1, 1, 1, 1, 1, 1, 1, 1, 1, 1, 1, 1, 1, 1, 1, 1, 1, 1, 1, 1, 1, 1, 1, 1, 1, 1, 1, 1, 1, 1, 1, 1, 1, 1, 1, 1, 1, 1, 1, 1, 1, 1, 1, 1, 1, 1, 1, 1, 1, 1, 1, 1, 1, 1, 1, 1, 1, 1, 1, 1, 1, 1, 1, 1, 1, 1, 1, 1, 1, 1, 1, 1, 1, 1, 1, 1, 1, 1, 1, 1, 1, 1, 1, 1, 1, 1, 1, 1, 1, 1, 1, 1, 1, 1, 1, 1, 1, 1, 1, 1, 1, 1, 1, 1, 1, 1, 1, 1, 1, 1, 1, 1, 1, 1, 1, 1, 1, 1, 1, 1, 1, 1, 1, 1, 1, 1, 1, 1, 1, 1, 1, 1, 1, 1, 1, 1, 1, 1, 1, 1, 1, 1, 1, 1, 1, 1, 1, 1, 1, 1, 1, 1, 1, 1, 1, 1, 1, 1, 1, 1, 1, 1, 1, 1, 1, 1, 1, 1, 1, 1, 1, 1, 1, 1, 1, 1, 1, 1, 1, 1, 1, 1, 1, 1, 1, 1, 1, 1, 1, 1, 1, 1, 1, 1, 1, 1])
me_cylinder_009.polygons.foreach_set('material_index', [0, 0, 0, 0, 0, 0, 0, 0, 0, 0, 0, 0, 0, 0, 0, 0, 0, 0, 1, 1, 1, 1, 1, 1, 1, 1, 1, 1, 1, 1, 1, 1, 1, 1, 1, 1, 1, 1, 1, 1, 1, 1, 1, 1, 1, 1, 2, 2, 2, 2, 2, 2, 3, 3, 3, 3, 3, 3, 3, 3, 3, 3, 3, 3, 3, 3, 3, 3, 3, 3, 3, 3, 3, 3, 3, 3, 3, 3, 3, 3, 3, 3, 3, 3, 3, 3, 3, 3, 3, 4, 4, 4, 4, 4, 4, 4, 4, 4, 4, 4, 4, 4, 4, 4, 4, 4, 4, 4, 4, 4, 4, 4, 4, 4, 4, 4, 4, 4, 4, 4, 4, 4, 4, 4, 4, 4, 4, 4, 4, 4, 4, 5, 5, 5, 5, 5, 5, 5, 5, 5, 5, 5, 5, 5, 5, 5, 5, 5, 5, 6, 6, 6, 6, 6, 6, 6, 6, 6, 6, 6, 6, 6, 6, 6, 6, 6, 6, 6, 6, 6, 6, 6, 6, 6, 6, 6, 6, 6, 6, 6, 6, 6, 6, 6, 6, 6, 6, 6, 6, 6, 6, 7, 7, 7, 7, 7, 7, 7, 7, 7, 7, 7, 7, 7, 7, 7, 7, 7, 7, 7, 7, 7, 7, 7, 7, 7, 7, 8, 8, 8, 8, 8, 8, 9, 9, 9, 9, 9, 9, 9, 9, 9, 9, 9, 9, 9, 9, 9, 9, 9, 9, 9, 9, 9, 9, 9, 9, 9, 9, 9, 9, 9, 9, 9, 9, 9, 9, 9, 9, 9, 9, 9, 9, 9, 9, 9, 9, 9, 9, 9, 9, 9, 9, 9, 9, 9, 9, 9, 9, 9, 9, 9, 9, 9, 9, 9, 9, 9, 9, 9, 9, 9, 9, 9, 9, 9, 9, 9, 9, 9, 9, 9, 9, 9, 9, 9, 9, 9, 9, 9, 9, 9, 9, 9, 9, 9, 9, 9, 9, 9, 10, 10, 10, 10, 10, 10, 10, 10, 10, 10, 10, 10, 10, 10, 10, 10, 10, 10, 10, 10, 10, 10, 10, 10, 10, 10, 10, 10, 10, 10, 10, 10, 11, 11, 11, 11, 11, 11, 11, 11, 11, 11, 11, 11, 11, 11, 11, 11, 11, 11, 11, 11, 11, 11, 11, 11, 11, 11, 11, 11, 11, 11, 11, 11, 12, 12, 12, 12, 12, 12, 12, 12, 12, 12, 12, 12, 12, 12, 12, 12, 12, 12, 12, 12, 12, 12, 12, 12, 12, 12, 12, 12, 12, 12, 12, 12, 12, 12, 12, 12, 12, 12, 12, 12, 13, 13, 13, 13, 13, 13, 13, 13, 13, 13, 13, 13, 13, 13, 13, 13, 13, 13, 13, 13, 13, 13, 13, 13, 13, 13, 14, 14, 14, 14, 14, 14, 14, 14, 14, 14, 15, 15, 15, 15, 15, 15, 15, 15, 15, 15, 15, 15, 15, 15, 15, 15, 15, 15, 15, 15, 15, 15, 15, 15, 15, 15, 15, 15, 15, 15, 15, 15, 15, 15, 15, 15, 15, 15, 15, 15, 15, 15, 15, 15, 15, 15, 16, 16, 16, 16, 16, 16, 16, 16, 16, 16, 17, 17, 17, 17, 17, 17, 17, 17, 17, 17, 17, 17, 17, 17, 17, 17, 17, 17])
_uv = me_cylinder_009.uv_layers.new(name='UVMap')
_uv.uv.foreach_set('vector', [0.4335, 0.8222, 0.3477, 0.7873, 0.3611, 0.7591, 0.4495, 0.8019, 0.4495, 0.8019, 0.3611, 0.7591, 0.3654, 0.7465, 0.4543, 0.7923, 0.4543, 0.7923, 0.3654, 0.7465, 0.3584, 0.7564, 0.4454, 0.7989, 0.4454, 0.7989, 0.3584, 0.7564, 0.3443, 0.7825, 0.4283, 0.8174, 0.4283, 0.8174, 0.3443, 0.7825, 0.3313, 0.8098, 0.4118, 0.8396, 0.4118, 0.8396, 0.3313, 0.8098, 0.3266, 0.823, 0.4067, 0.8522, 0.3611, 0.7591, 0.3477, 0.7873, 0.3333, 0.8139, 0.3266, 0.823, 0.3313, 0.8098, 0.3443, 0.7825, 0.3584, 0.7564, 0.3654, 0.7465, 0.4067, 0.8522, 0.3266, 0.823, 0.3333, 0.8139, 0.4159, 0.8445, 0.4159, 0.8445, 0.3333, 0.8139, 0.3477, 0.7873, 0.4335, 0.8222, 0.5473, 0.8884, 0.5628, 0.868, 0.5665, 0.8579, 0.5566, 0.8637, 0.5389, 0.8817, 0.5208, 0.9156, 0.517, 0.929, 0.5277, 0.9223, 0.5277, 0.9223, 0.4159, 0.8445, 0.4335, 0.8222, 0.5473, 0.8884, 0.517, 0.929, 0.4067, 0.8522, 0.4159, 0.8445, 0.5277, 0.9223, 0.5208, 0.9156, 0.4118, 0.8396, 0.4067, 0.8522, 0.517, 0.929, 0.5389, 0.8817, 0.4283, 0.8174, 0.4118, 0.8396, 0.5208, 0.9156, 0.5566, 0.8637, 0.4454, 0.7989, 0.4283, 0.8174, 0.5389, 0.8817, 0.5665, 0.8579, 0.4543, 0.7923, 0.4454, 0.7989, 0.5566, 0.8637, 0.5628, 0.868, 0.4495, 0.8019, 0.4543, 0.7923, 0.5665, 0.8579, 0.5473, 0.8884, 0.4335, 0.8222, 0.4495, 0.8019, 0.5628, 0.868, 0.3829, 0.7447, 0.3687, 0.7378, 0.3696, 0.7384, 0.3839, 0.7454, 0.3839, 0.738, 0.3697, 0.7295, 0.3697, 0.7206, 0.384, 0.7305, 0.384, 0.7305, 0.3697, 0.7206, 0.3688, 0.72, 0.383, 0.73, 0.3829, 0.7373, 0.3688, 0.7289, 0.3687, 0.7378, 0.3829, 0.7447, 0.4278, 0.7386, 0.4269, 0.7346, 0.4256, 0.734, 0.4265, 0.7379, 0.3697, 0.7295, 0.3696, 0.7384, 0.3687, 0.7378, 0.3688, 0.7289, 0.4265, 0.7379, 0.4113, 0.7414, 0.4113, 0.7447, 0.4255, 0.7418, 0.4113, 0.7414, 0.3971, 0.7417, 0.3971, 0.7464, 0.4113, 0.7447, 0.3971, 0.7417, 0.3829, 0.7373, 0.3829, 0.7447, 0.3971, 0.7464, 0.4269, 0.7346, 0.4126, 0.7386, 0.4114, 0.738, 0.4256, 0.734, 0.4126, 0.7386, 0.3983, 0.7377, 0.3972, 0.737, 0.4114, 0.738, 0.3983, 0.7377, 0.384, 0.7305, 0.383, 0.73, 0.3972, 0.737, 0.4278, 0.7386, 0.4125, 0.742, 0.4126, 0.7386, 0.4269, 0.7346, 0.4125, 0.742, 0.3982, 0.7424, 0.3983, 0.7377, 0.4126, 0.7386, 0.3982, 0.7424, 0.3839, 0.738, 0.384, 0.7305, 0.3983, 0.7377, 0.4255, 0.7418, 0.4113, 0.7447, 0.4125, 0.7454, 0.4268, 0.7425, 0.4113, 0.7447, 0.3971, 0.7464, 0.3982, 0.7471, 0.4125, 0.7454, 0.3971, 0.7464, 0.3829, 0.7447, 0.3839, 0.7454, 0.3982, 0.7471, 0.3982, 0.7471, 0.3839, 0.7454, 0.3839, 0.738, 0.3982, 0.7424, 0.4125, 0.7454, 0.3982, 0.7471, 0.3982, 0.7424, 0.4125, 0.742, 0.4268, 0.7425, 0.4125, 0.7454, 0.4125, 0.742, 0.4278, 0.7386, 0.3972, 0.737, 0.383, 0.73, 0.3829, 0.7373, 0.3971, 0.7417, 0.4114, 0.738, 0.3972, 0.737, 0.3971, 0.7417, 0.4113, 0.7414, 0.4256, 0.734, 0.4114, 0.738, 0.4113, 0.7414, 0.4265, 0.7379, 0.3697, 0.7206, 0.3697, 0.7295, 0.3688, 0.7289, 0.3688, 0.72, 0.4268, 0.7425, 0.4278, 0.7386, 0.4265, 0.7379, 0.4255, 0.7418, 0.383, 0.73, 0.3688, 0.72, 0.3688, 0.7289, 0.3829, 0.7373, 0.3839, 0.7454, 0.3696, 0.7384, 0.3697, 0.7295, 0.3839, 0.738, 0.09756, 0.2043, 0.0431, 0.2033, 0.04247, 0.1971, 0.0971, 0.1981, 0.0971, 0.1981, 0.04247, 0.1971, 0.04232, 0.1741, 0.09698, 0.1751, 0.09698, 0.1751, 0.04232, 0.1741, 0.04294, 0.1803, 0.09743, 0.1813, 0.09743, 0.1813, 0.04294, 0.1803, 0.0431, 0.2033, 0.09756, 0.2043, 0.2137, 0.119, 0.2136, 0.1126, 0.2138, 0.1143, 0.2138, 0.1207, 0.04232, 0.1741, 0.04247, 0.1971, 0.0431, 0.2033, 0.04294, 0.1803, 0.107, 0.9288, 0.1282, 0.8566, 0.1044, 0.8494, 0.08304, 0.9219, 0.08304, 0.9219, 0.1044, 0.8494, 0.09641, 0.8465, 0.07485, 0.9197, 0.1328, 0.9366, 0.1543, 0.863, 0.1603, 0.8652, 0.139, 0.9383, 0.07485, 0.9197, 0.09641, 0.8465, 0.1093, 0.8498, 0.08763, 0.9236, 0.08763, 0.9236, 0.1093, 0.8498, 0.1358, 0.8573, 0.1141, 0.9314, 0.1134, 0.9311, 0.135, 0.8572, 0.1543, 0.863, 0.1328, 0.9366, 0.139, 0.9383, 0.1603, 0.8652, 0.1497, 0.8625, 0.1285, 0.9351, 0.1285, 0.9351, 0.1497, 0.8625, 0.1289, 0.8566, 0.1077, 0.929, 0.1077, 0.929, 0.1289, 0.8566, 0.1099, 0.8509, 0.0885, 0.9235, 0.0885, 0.9235, 0.1099, 0.8509, 0.1035, 0.8486, 0.082, 0.9218, 0.082, 0.9218, 0.1035, 0.8486, 0.1139, 0.8512, 0.09224, 0.9249, 0.09224, 0.9249, 0.1139, 0.8512, 0.135, 0.8572, 0.1134, 0.9311, 0.133, 0.9363, 0.1285, 0.9351, 0.139, 0.9383, 0.1461, 0.9403, 0.1141, 0.9314, 0.1134, 0.9311, 0.09224, 0.9249, 0.08763, 0.9236, 0.1384, 0.9383, 0.1328, 0.9366, 0.1134, 0.9311, 0.1141, 0.9314, 0.1674, 0.8673, 0.1603, 0.8652, 0.1497, 0.8625, 0.1541, 0.8639, 0.1093, 0.8498, 0.1139, 0.8512, 0.135, 0.8572, 0.1358, 0.8573, 0.1358, 0.8573, 0.135, 0.8572, 0.1543, 0.863, 0.16, 0.8646, 0.07485, 0.9197, 0.082, 0.9218, 0.0885, 0.9235, 0.08304, 0.9219, 0.1044, 0.8494, 0.1099, 0.8509, 0.1035, 0.8486, 0.09641, 0.8465, 0.107, 0.9288, 0.1077, 0.929, 0.1285, 0.9351, 0.133, 0.9363, 0.1541, 0.8639, 0.1497, 0.8625, 0.1289, 0.8566, 0.1282, 0.8566, 0.1461, 0.9403, 0.139, 0.9383, 0.1328, 0.9366, 0.1384, 0.9383, 0.08763, 0.9236, 0.09224, 0.9249, 0.082, 0.9218, 0.07485, 0.9197, 0.16, 0.8646, 0.1543, 0.863, 0.1603, 0.8652, 0.1674, 0.8673, 0.09641, 0.8465, 0.1035, 0.8486, 0.1139, 0.8512, 0.1093, 0.8498, 0.08304, 0.9219, 0.0885, 0.9235, 0.1077, 0.929, 0.107, 0.9288, 0.1282, 0.8566, 0.1289, 0.8566, 0.1099, 0.8509, 0.1044, 0.8494, 0.1384, 0.9383, 0.16, 0.8646, 0.1543, 0.863, 0.1328, 0.9366, 0.1358, 0.8573, 0.16, 0.8646, 0.1384, 0.9383, 0.1141, 0.9314, 0.135, 0.8572, 0.1358, 0.8573, 0.1141, 0.9314, 0.1134, 0.9311, 0.1674, 0.8673, 0.1461, 0.9403, 0.1384, 0.9383, 0.16, 0.8646, 0.1541, 0.8639, 0.133, 0.9363, 0.1461, 0.9403, 0.1674, 0.8673, 0.1603, 0.8652, 0.139, 0.9383, 0.1461, 0.9403, 0.1674, 0.8673, 0.107, 0.9288, 0.1282, 0.8566, 0.1289, 0.8566, 0.1077, 0.929, 0.1285, 0.9351, 0.133, 0.9363, 0.1541, 0.8639, 0.1497, 0.8625, 0.133, 0.9363, 0.1541, 0.8639, 0.1282, 0.8566, 0.107, 0.9288, 0.2001, 0.7514, 0.2, 0.8065, 0.2016, 0.8068, 0.2017, 0.7515, 0.1361, 0.7515, 0.136, 0.807, 0.06363, 0.8073, 0.06382, 0.7516, 0.05738, 0.7512, 0.05719, 0.8055, 0.05621, 0.8052, 0.0564, 0.7512, 0.1711, 0.7511, 0.171, 0.8048, 0.1902, 0.8048, 0.1902, 0.7511, 0.1278, 0.7512, 0.05738, 0.7512, 0.0564, 0.7512, 0.1266, 0.7511, 0.2, 0.8065, 0.1803, 0.8066, 0.1711, 0.8391, 0.1944, 0.8225, 0.05719, 0.8055, 0.1277, 0.8053, 0.1264, 0.805, 0.05621, 0.8052, 0.1902, 0.8048, 0.171, 0.8048, 0.162, 0.8365, 0.1847, 0.8203, 0.1918, 0.7511, 0.1725, 0.7511, 0.1711, 0.7511, 0.1902, 0.7511, 0.1725, 0.7511, 0.1278, 0.7512, 0.1266, 0.7511, 0.1711, 0.7511, 0.0564, 0.7512, 0.05621, 0.8052, 0.1264, 0.805, 0.1266, 0.7511, 0.1266, 0.7511, 0.1264, 0.805, 0.171, 0.8048, 0.1711, 0.7511, 0.2017, 0.7515, 0.2016, 0.8068, 0.1819, 0.8069, 0.1819, 0.7515, 0.1819, 0.7515, 0.1819, 0.8069, 0.136, 0.807, 0.1361, 0.7515, 0.1819, 0.7515, 0.1361, 0.7515, 0.1348, 0.7515, 0.1804, 0.7514, 0.1804, 0.7514, 0.1348, 0.7515, 0.1278, 0.7512, 0.1725, 0.7511, 0.2017, 0.7515, 0.1819, 0.7515, 0.1804, 0.7514, 0.2001, 0.7514, 0.2001, 0.7514, 0.1804, 0.7514, 0.1725, 0.7511, 0.1918, 0.7511, 0.1819, 0.8069, 0.2016, 0.8068, 0.196, 0.8229, 0.1726, 0.8396, 0.1346, 0.8068, 0.1803, 0.8066, 0.1724, 0.8051, 0.1277, 0.8053, 0.06363, 0.8073, 0.136, 0.807, 0.1346, 0.8068, 0.06259, 0.807, 0.06259, 0.807, 0.1346, 0.8068, 0.1277, 0.8053, 0.05719, 0.8055, 0.1803, 0.8066, 0.1346, 0.8068, 0.1359, 0.8343, 0.1711, 0.8391, 0.1803, 0.8066, 0.2, 0.8065, 0.1917, 0.805, 0.1724, 0.8051, 0.1361, 0.7515, 0.06382, 0.7516, 0.06278, 0.7515, 0.1348, 0.7515, 0.1348, 0.7515, 0.06278, 0.7515, 0.05738, 0.7512, 0.1278, 0.7512, 0.06382, 0.7516, 0.06363, 0.8073, 0.06259, 0.807, 0.06278, 0.7515, 0.06278, 0.7515, 0.06259, 0.807, 0.05719, 0.8055, 0.05738, 0.7512, 0.1902, 0.7511, 0.1902, 0.8048, 0.1917, 0.805, 0.1918, 0.7511, 0.1918, 0.7511, 0.1917, 0.805, 0.2, 0.8065, 0.2001, 0.7514, 0.1634, 0.8369, 0.1862, 0.8207, 0.1847, 0.8203, 0.162, 0.8365, 0.1289, 0.8329, 0.1634, 0.8369, 0.162, 0.8365, 0.1276, 0.8325, 0.1372, 0.8348, 0.1726, 0.8396, 0.1711, 0.8391, 0.1359, 0.8343, 0.1726, 0.8396, 0.196, 0.8229, 0.1944, 0.8225, 0.1711, 0.8391, 0.1277, 0.8053, 0.1724, 0.8051, 0.1634, 0.8369, 0.1289, 0.8329, 0.136, 0.807, 0.1819, 0.8069, 0.1726, 0.8396, 0.1372, 0.8348, 0.1724, 0.8051, 0.1917, 0.805, 0.1862, 0.8207, 0.1634, 0.8369, 0.2016, 0.8068, 0.2, 0.8065, 0.1944, 0.8225, 0.196, 0.8229, 0.171, 0.8048, 0.1264, 0.805, 0.1276, 0.8325, 0.162, 0.8365, 0.1346, 0.8068, 0.136, 0.807, 0.1372, 0.8348, 0.1359, 0.8343, 0.1917, 0.805, 0.1902, 0.8048, 0.1847, 0.8203, 0.1862, 0.8207, 0.1264, 0.805, 0.1277, 0.8053, 0.1289, 0.8329, 0.1276, 0.8325, 0.4361, 0.7525, 0.4433, 0.7525, 0.4233, 0.7927, 0.4162, 0.7927, 0.4433, 0.7525, 0.4361, 0.7525, 0.4368, 0.6946, 0.444, 0.6946, 0.4368, 0.6946, 0.4347, 0.6941, 0.4198, 0.6802, 0.4217, 0.6805, 0.4418, 0.6941, 0.4347, 0.6941, 0.4341, 0.7513, 0.4411, 0.7514, 0.4433, 0.7525, 0.444, 0.6946, 0.4418, 0.6941, 0.4411, 0.7514, 0.4368, 0.6946, 0.4361, 0.7525, 0.4341, 0.7513, 0.4347, 0.6941, 0.4214, 0.7911, 0.4143, 0.7911, 0.4162, 0.7927, 0.4233, 0.7927, 0.4411, 0.7514, 0.4341, 0.7513, 0.4143, 0.7911, 0.4214, 0.7911, 0.4341, 0.7513, 0.4361, 0.7525, 0.4162, 0.7927, 0.4143, 0.7911, 0.4433, 0.7525, 0.4411, 0.7514, 0.4214, 0.7911, 0.4233, 0.7927, 0.4198, 0.6802, 0.4269, 0.6784, 0.3601, 0.6508, 0.3529, 0.6587, 0.444, 0.6946, 0.4368, 0.6946, 0.4217, 0.6805, 0.4289, 0.6787, 0.4347, 0.6941, 0.4418, 0.6941, 0.4269, 0.6784, 0.4198, 0.6802, 0.4418, 0.6941, 0.444, 0.6946, 0.4289, 0.6787, 0.4269, 0.6784, 0.3614, 0.6508, 0.3541, 0.6588, 0.3529, 0.6587, 0.3601, 0.6508, 0.4269, 0.6784, 0.4289, 0.6787, 0.3614, 0.6508, 0.3601, 0.6508, 0.4217, 0.6805, 0.4198, 0.6802, 0.3529, 0.6587, 0.3541, 0.6588, 0.4289, 0.6787, 0.4217, 0.6805, 0.3541, 0.6588, 0.3614, 0.6508, 0.7537, 0.5251, 0.7383, 0.6382, 0.7153, 0.6366, 0.6837, 0.6325, 0.6995, 0.521, 0.6995, 0.521, 0.6837, 0.6325, 0.6509, 0.6321, 0.6667, 0.5193, 0.6667, 0.5193, 0.6509, 0.6321, 0.6519, 0.6372, 0.6674, 0.5258, 0.6674, 0.5258, 0.6519, 0.6372, 0.6851, 0.6455, 0.7002, 0.5372, 0.7002, 0.5372, 0.6851, 0.6455, 0.7162, 0.6499, 0.7376, 0.6543, 0.7523, 0.5463, 0.7523, 0.5463, 0.7376, 0.6543, 0.7906, 0.6584, 0.8051, 0.5493, 0.8051, 0.5493, 0.7906, 0.6584, 0.8189, 0.6592, 0.8333, 0.549, 0.8333, 0.549, 0.8189, 0.6592, 0.8199, 0.6557, 0.8345, 0.5444, 0.6837, 0.6325, 0.7153, 0.6366, 0.7383, 0.6382, 0.7926, 0.6487, 0.8199, 0.6557, 0.8189, 0.6592, 0.7906, 0.6584, 0.7376, 0.6543, 0.7162, 0.6499, 0.6851, 0.6455, 0.6519, 0.6372, 0.6509, 0.6321, 0.8345, 0.5444, 0.8199, 0.6557, 0.7926, 0.6487, 0.8075, 0.5366, 0.8075, 0.5366, 0.7926, 0.6487, 0.7383, 0.6382, 0.7537, 0.5251, 0.8333, 0.549, 0.8345, 0.5444, 0.8039, 0.3986, 0.8028, 0.4068, 0.7915, 0.463, 0.7376, 0.4535, 0.7011, 0.08148, 0.7896, 0.09637, 0.8051, 0.5493, 0.8333, 0.549, 0.8028, 0.4068, 0.789, 0.4819, 0.7523, 0.5463, 0.8051, 0.5493, 0.789, 0.4819, 0.7369, 0.4772, 0.7002, 0.5372, 0.7523, 0.5463, 0.7369, 0.4772, 0.6965, 0.4686, 0.6674, 0.5258, 0.7002, 0.5372, 0.6965, 0.4686, 0.6857, 0.4592, 0.7537, 0.5251, 0.6995, 0.521, 0.6972, 0.452, 0.7376, 0.4535, 0.6667, 0.5193, 0.6674, 0.5258, 0.6857, 0.4592, 0.6852, 0.4518, 0.6995, 0.521, 0.6667, 0.5193, 0.6852, 0.4518, 0.6972, 0.452, 0.8075, 0.5366, 0.7537, 0.5251, 0.7376, 0.4535, 0.7915, 0.463, 0.8345, 0.5444, 0.8075, 0.5366, 0.7915, 0.463, 0.8039, 0.3986, 0.7872, 0.1275, 0.8414, 0.1248, 0.8443, 0.1031, 0.7902, 0.1061, 0.789, 0.4819, 0.8028, 0.4068, 0.8414, 0.1248, 0.7872, 0.1275, 0.6857, 0.4592, 0.6965, 0.4686, 0.6168, 0.1061, 0.5626, 0.08989, 0.7376, 0.4535, 0.6972, 0.452, 0.613, 0.07434, 0.7011, 0.08148, 0.8028, 0.4068, 0.8039, 0.3986, 0.843, 0.113, 0.8414, 0.1248, 0.6965, 0.4686, 0.7369, 0.4772, 0.702, 0.1204, 0.6168, 0.1061, 0.6972, 0.452, 0.6852, 0.4518, 0.5605, 0.07768, 0.613, 0.07434, 0.8039, 0.3986, 0.7915, 0.463, 0.7896, 0.09637, 0.843, 0.113, 0.7369, 0.4772, 0.789, 0.4819, 0.7872, 0.1275, 0.702, 0.1204, 0.6852, 0.4518, 0.6857, 0.4592, 0.5626, 0.08989, 0.5605, 0.07768, 0.978, 0.3615, 0.9668, 0.1554, 0.942, 0.03468, 0.9137, 0.04344, 0.8926, 0.1739, 0.886, 0.3757, 0.8964, 0.5755, 0.9201, 0.7002, 0.9486, 0.7002, 0.971, 0.5712, 0.5626, 0.08989, 0.6168, 0.1061, 0.6199, 0.08479, 0.5659, 0.06838, 0.7011, 0.08148, 0.613, 0.07434, 0.6163, 0.05229, 0.7043, 0.05929, 0.8414, 0.1248, 0.843, 0.113, 0.846, 0.09105, 0.8443, 0.1031, 0.6168, 0.1061, 0.702, 0.1204, 0.705, 0.09906, 0.6199, 0.08479, 0.613, 0.07434, 0.5605, 0.07768, 0.5638, 0.05589, 0.6163, 0.05229, 0.843, 0.113, 0.7896, 0.09637, 0.7926, 0.07422, 0.846, 0.09105, 0.702, 0.1204, 0.7872, 0.1275, 0.7902, 0.1061, 0.705, 0.09906, 0.5605, 0.07768, 0.5626, 0.08989, 0.5659, 0.06838, 0.5638, 0.05589, 0.7896, 0.09637, 0.7011, 0.08148, 0.7043, 0.05929, 0.7926, 0.07422, 0.1547, 0.4529, 0.08751, 0.4519, 0.08717, 0.4392, 0.1545, 0.4402, 0.1545, 0.4402, 0.08717, 0.4392, 0.08672, 0.3406, 0.1541, 0.3416, 0.1552, 0.3647, 0.08874, 0.3637, 0.08906, 0.3745, 0.1554, 0.3755, 0.07895, 0.3802, 0.01569, 0.3793, 0.01611, 0.4717, 0.07928, 0.4726, 0.1556, 0.4769, 0.1552, 0.3647, 0.1554, 0.3755, 0.1557, 0.4724, 0.08874, 0.3637, 0.08925, 0.476, 0.0895, 0.4715, 0.08906, 0.3745, 0.08699, 0.3382, 0.08751, 0.4519, 0.0878, 0.4559, 0.08734, 0.355, 0.08734, 0.355, 0.0878, 0.4559, 0.08839, 0.464, 0.08798, 0.3758, 0.08798, 0.3758, 0.08839, 0.464, 0.08897, 0.472, 0.08851, 0.3719, 0.1547, 0.4529, 0.1543, 0.3392, 0.1545, 0.356, 0.1548, 0.4569, 0.1548, 0.4569, 0.1545, 0.356, 0.1548, 0.3768, 0.1551, 0.465, 0.1551, 0.465, 0.1548, 0.3768, 0.1551, 0.3729, 0.1554, 0.473, 0.1543, 0.3392, 0.08699, 0.3382, 0.08734, 0.355, 0.1545, 0.356, 0.1545, 0.356, 0.08734, 0.355, 0.08798, 0.3758, 0.1548, 0.3768, 0.1548, 0.3768, 0.08798, 0.3758, 0.08851, 0.3719, 0.1551, 0.3729, 0.1556, 0.4769, 0.08925, 0.476, 0.08897, 0.472, 0.1554, 0.473, 0.1554, 0.473, 0.08897, 0.472, 0.08839, 0.464, 0.1551, 0.465, 0.1551, 0.465, 0.08839, 0.464, 0.0878, 0.4559, 0.1548, 0.4569, 0.1541, 0.3416, 0.08672, 0.3406, 0.08699, 0.3382, 0.1543, 0.3392, 0.1545, 0.4402, 0.1541, 0.3416, 0.1543, 0.3392, 0.1547, 0.4529, 0.08672, 0.3406, 0.08717, 0.4392, 0.08751, 0.4519, 0.08699, 0.3382, 0.1548, 0.4569, 0.0878, 0.4559, 0.08751, 0.4519, 0.1547, 0.4529, 0.1557, 0.4724, 0.0895, 0.4715, 0.08925, 0.476, 0.1556, 0.4769, 0.08851, 0.3719, 0.08897, 0.472, 0.08925, 0.476, 0.08874, 0.3637, 0.1554, 0.473, 0.1551, 0.3729, 0.1552, 0.3647, 0.1556, 0.4769, 0.1551, 0.3729, 0.08851, 0.3719, 0.08874, 0.3637, 0.1552, 0.3647, 0.1107, 0.7304, 0.05672, 0.7296, 0.05434, 0.695, 0.1092, 0.6958, 0.1853, 0.6726, 0.1153, 0.6716, 0.1148, 0.5502, 0.1848, 0.5513, 0.1088, 0.6007, 0.05392, 0.5999, 0.0563, 0.636, 0.1103, 0.6368, 0.107, 0.499, 0.05353, 0.4982, 0.05395, 0.5907, 0.1073, 0.5915, 0.1092, 0.6958, 0.1088, 0.6007, 0.1103, 0.6368, 0.1107, 0.7304, 0.05392, 0.5999, 0.05434, 0.695, 0.05672, 0.7296, 0.0563, 0.636, 0.5822, 0.618, 0.5726, 0.667, 0.5714, 0.6629, 0.5813, 0.6124, 0.4704, 0.5908, 0.4855, 0.6463, 0.4424, 0.638, 0.4524, 0.5873, 0.4524, 0.5873, 0.4424, 0.638, 0.4475, 0.6429, 0.4572, 0.5936, 0.5164, 0.6052, 0.5311, 0.659, 0.5726, 0.667, 0.5822, 0.618, 0.4374, 0.09387, 0.4426, 0.1066, 0.4987, 0.09075, 0.4972, 0.085, 0.5286, 0.6546, 0.5714, 0.6629, 0.5726, 0.667, 0.5311, 0.659, 0.4572, 0.5936, 0.4578, 0.5352, 0.453, 0.527, 0.4524, 0.5873, 0.5813, 0.6124, 0.5818, 0.5525, 0.5827, 0.5599, 0.5822, 0.618, 0.4578, 0.5352, 0.4552, 0.4099, 0.4503, 0.3978, 0.453, 0.527, 0.5818, 0.5525, 0.5724, 0.4228, 0.5736, 0.434, 0.5827, 0.5599, 0.4552, 0.4099, 0.4265, 0.2438, 0.4207, 0.2266, 0.4503, 0.3978, 0.5724, 0.4228, 0.5497, 0.2539, 0.5516, 0.2702, 0.5736, 0.434, 0.4265, 0.2438, 0.4031, 0.1543, 0.3966, 0.1343, 0.4207, 0.2266, 0.5497, 0.2539, 0.5258, 0.1621, 0.5284, 0.1812, 0.5516, 0.2702, 0.3906, 0.1277, 0.3846, 0.1103, 0.3775, 0.08887, 0.3836, 0.1068, 0.5258, 0.1621, 0.4951, 0.06879, 0.4987, 0.09075, 0.5284, 0.1812, 0.4936, 0.06286, 0.4899, 0.04943, 0.4935, 0.07198, 0.4972, 0.085, 0.433, 0.07939, 0.4935, 0.07198, 0.4899, 0.04943, 0.4274, 0.05701, 0.4426, 0.1066, 0.4703, 0.1968, 0.5284, 0.1812, 0.4987, 0.09075, 0.4703, 0.1968, 0.4953, 0.3116, 0.5516, 0.2702, 0.5284, 0.1812, 0.5516, 0.2702, 0.4953, 0.3116, 0.51, 0.4211, 0.5736, 0.434, 0.51, 0.4211, 0.517, 0.5469, 0.5827, 0.5599, 0.5736, 0.434, 0.4747, 0.597, 0.4752, 0.5386, 0.4578, 0.5352, 0.4572, 0.5936, 0.4319, 0.07195, 0.4274, 0.05701, 0.4899, 0.04943, 0.4936, 0.06286, 0.4658, 0.1781, 0.4373, 0.08505, 0.4951, 0.06879, 0.5258, 0.1621, 0.4917, 0.2964, 0.4658, 0.1781, 0.5258, 0.1621, 0.5497, 0.2539, 0.5497, 0.2539, 0.5724, 0.4228, 0.5068, 0.4094, 0.4917, 0.2964, 0.514, 0.5391, 0.5068, 0.4094, 0.5724, 0.4228, 0.5818, 0.5525, 0.4704, 0.5908, 0.4524, 0.5873, 0.453, 0.527, 0.471, 0.5305, 0.4503, 0.3978, 0.4207, 0.2266, 0.4307, 0.1996, 0.4584, 0.3445, 0.4319, 0.07195, 0.4373, 0.08505, 0.4377, 0.0867, 0.4323, 0.07363, 0.4207, 0.2266, 0.3966, 0.1343, 0.4043, 0.1069, 0.4307, 0.1996, 0.51, 0.4211, 0.4953, 0.3116, 0.4951, 0.3105, 0.5098, 0.4202, 0.3836, 0.1068, 0.3775, 0.08887, 0.3898, 0.07016, 0.3952, 0.0866, 0.3952, 0.0866, 0.3898, 0.07016, 0.4274, 0.05701, 0.4319, 0.07195, 0.4265, 0.2438, 0.4552, 0.4099, 0.4631, 0.3582, 0.4362, 0.2177, 0.3952, 0.0866, 0.4319, 0.07195, 0.4323, 0.07363, 0.3957, 0.08825, 0.4031, 0.1543, 0.4265, 0.2438, 0.4362, 0.2177, 0.4106, 0.1278, 0.4704, 0.5908, 0.471, 0.5305, 0.4713, 0.5312, 0.4707, 0.5913, 0.3846, 0.1103, 0.3966, 0.09218, 0.3898, 0.07016, 0.3775, 0.08887, 0.3966, 0.09218, 0.433, 0.07939, 0.4274, 0.05701, 0.3898, 0.07016, 0.3906, 0.1277, 0.4031, 0.1543, 0.4106, 0.1278, 0.4018, 0.1081, 0.4043, 0.1069, 0.3952, 0.0866, 0.3957, 0.08825, 0.4048, 0.1085, 0.5813, 0.6124, 0.5135, 0.5992, 0.514, 0.5391, 0.5818, 0.5525, 0.4631, 0.3582, 0.4705, 0.413, 0.4701, 0.4122, 0.4628, 0.3572, 0.453, 0.527, 0.4503, 0.3978, 0.466, 0.4011, 0.471, 0.5305, 0.514, 0.5391, 0.5135, 0.5992, 0.5137, 0.5996, 0.5142, 0.5397, 0.5822, 0.618, 0.5827, 0.5599, 0.517, 0.5469, 0.5164, 0.6052, 0.4373, 0.08505, 0.4658, 0.1781, 0.4662, 0.1796, 0.4377, 0.0867, 0.4552, 0.4099, 0.4578, 0.5352, 0.4752, 0.5386, 0.4705, 0.413, 0.4374, 0.09387, 0.4018, 0.1081, 0.4013, 0.1066, 0.437, 0.09229, 0.4424, 0.638, 0.4855, 0.6463, 0.4894, 0.6509, 0.4475, 0.6429, 0.4855, 0.6463, 0.5286, 0.6546, 0.5311, 0.659, 0.4894, 0.6509, 0.4572, 0.5936, 0.4475, 0.6429, 0.4894, 0.6509, 0.4747, 0.597, 0.4747, 0.597, 0.4894, 0.6509, 0.5311, 0.659, 0.5164, 0.6052, 0.5813, 0.6124, 0.5714, 0.6629, 0.5286, 0.6546, 0.5135, 0.5992, 0.5135, 0.5992, 0.5286, 0.6546, 0.4855, 0.6463, 0.4704, 0.5908, 0.4705, 0.413, 0.4631, 0.3582, 0.4552, 0.4099, 0.4307, 0.1996, 0.4043, 0.1069, 0.4048, 0.1085, 0.4311, 0.201, 0.4584, 0.3445, 0.466, 0.4011, 0.4503, 0.3978, 0.5135, 0.5992, 0.4704, 0.5908, 0.4707, 0.5913, 0.5137, 0.5996, 0.3966, 0.09218, 0.4018, 0.1081, 0.4374, 0.09387, 0.433, 0.07939, 0.3846, 0.1103, 0.3906, 0.1277, 0.4018, 0.1081, 0.3966, 0.09218, 0.4426, 0.1066, 0.4374, 0.09387, 0.437, 0.09229, 0.4422, 0.105, 0.3966, 0.1343, 0.3836, 0.1068, 0.3952, 0.0866, 0.4043, 0.1069, 0.4373, 0.08505, 0.4319, 0.07195, 0.4936, 0.06286, 0.4951, 0.06879, 0.4951, 0.06879, 0.4936, 0.06286, 0.4972, 0.085, 0.4987, 0.09075, 0.4031, 0.1543, 0.3906, 0.1277, 0.3836, 0.1068, 0.3966, 0.1343, 0.433, 0.07939, 0.4374, 0.09387, 0.4972, 0.085, 0.4935, 0.07198, 0.4588, 0.3455, 0.4311, 0.201, 0.4662, 0.1796, 0.492, 0.2976, 0.4311, 0.201, 0.4048, 0.1085, 0.4377, 0.0867, 0.4662, 0.1796, 0.4358, 0.2164, 0.4628, 0.3572, 0.4951, 0.3105, 0.4699, 0.1955, 0.4102, 0.1263, 0.4358, 0.2164, 0.4699, 0.1955, 0.4422, 0.105, 0.4013, 0.1066, 0.4102, 0.1263, 0.4422, 0.105, 0.437, 0.09229, 0.5137, 0.5996, 0.4707, 0.5913, 0.4713, 0.5312, 0.5142, 0.5397, 0.4713, 0.5312, 0.4664, 0.402, 0.5071, 0.4103, 0.5142, 0.5397, 0.5162, 0.6047, 0.5168, 0.5463, 0.4749, 0.538, 0.4744, 0.5966, 0.4701, 0.4122, 0.4749, 0.538, 0.5168, 0.5463, 0.5098, 0.4202, 0.5098, 0.4202, 0.4951, 0.3105, 0.4628, 0.3572, 0.4701, 0.4122, 0.492, 0.2976, 0.5071, 0.4103, 0.4664, 0.402, 0.4588, 0.3455, 0.4048, 0.1085, 0.3957, 0.08825, 0.4323, 0.07363, 0.4377, 0.0867, 0.471, 0.5305, 0.466, 0.4011, 0.4664, 0.402, 0.4713, 0.5312, 0.4747, 0.597, 0.5164, 0.6052, 0.5162, 0.6047, 0.4744, 0.5966, 0.466, 0.4011, 0.4584, 0.3445, 0.4588, 0.3455, 0.4664, 0.402, 0.4362, 0.2177, 0.4631, 0.3582, 0.4628, 0.3572, 0.4358, 0.2164, 0.5068, 0.4094, 0.514, 0.5391, 0.5142, 0.5397, 0.5071, 0.4103, 0.4917, 0.2964, 0.5068, 0.4094, 0.5071, 0.4103, 0.492, 0.2976, 0.4953, 0.3116, 0.4703, 0.1968, 0.4699, 0.1955, 0.4951, 0.3105, 0.5164, 0.6052, 0.517, 0.5469, 0.5168, 0.5463, 0.5162, 0.6047, 0.4106, 0.1278, 0.4362, 0.2177, 0.4358, 0.2164, 0.4102, 0.1263, 0.4752, 0.5386, 0.4747, 0.597, 0.4744, 0.5966, 0.4749, 0.538, 0.4703, 0.1968, 0.4426, 0.1066, 0.4422, 0.105, 0.4699, 0.1955, 0.4705, 0.413, 0.4752, 0.5386, 0.4749, 0.538, 0.4701, 0.4122, 0.517, 0.5469, 0.51, 0.4211, 0.5098, 0.4202, 0.5168, 0.5463, 0.4584, 0.3445, 0.4307, 0.1996, 0.4311, 0.201, 0.4588, 0.3455, 0.4018, 0.1081, 0.4106, 0.1278, 0.4102, 0.1263, 0.4013, 0.1066, 0.4658, 0.1781, 0.4917, 0.2964, 0.492, 0.2976, 0.4662, 0.1796, 0.08514, 0.04356, 0.0851, 0.08405, 0.03827, 0.07744, 0.03836, 0.03714, 0.03836, 0.03714, 0.03827, 0.07744, 0.02041, 0.06353, 0.02052, 0.02365, 0.02052, 0.02365, 0.02041, 0.06353, 0.04128, 0.05062, 0.04137, 0.01114, 0.04137, 0.01114, 0.04128, 0.05062, 0.08806, 0.04607, 0.08809, 0.006735, 0.08809, 0.006735, 0.08806, 0.04607, 0.134, 0.05238, 0.134, 0.01286, 0.134, 0.01286, 0.134, 0.05238, 0.1529, 0.06606, 0.1528, 0.02613, 0.134, 0.05238, 0.08806, 0.04607, 0.08778, 0.04977, 0.1246, 0.05485, 0.1528, 0.02613, 0.1529, 0.06606, 0.1329, 0.07927, 0.1328, 0.03893, 0.1328, 0.03893, 0.1329, 0.07927, 0.0851, 0.08405, 0.08514, 0.04356, 0.02052, 0.02365, 0.04137, 0.01114, 0.05035, 0.01387, 0.03374, 0.0239, 0.1328, 0.03893, 0.08514, 0.04356, 0.08544, 0.03978, 0.1235, 0.0361, 0.08514, 0.04356, 0.03836, 0.03714, 0.04808, 0.03468, 0.08544, 0.03978, 0.04128, 0.05062, 0.02041, 0.06353, 0.03364, 0.06378, 0.05027, 0.05343, 0.0851, 0.08405, 0.1329, 0.07927, 0.1235, 0.07635, 0.08541, 0.08016, 0.03827, 0.07744, 0.0851, 0.08405, 0.08541, 0.08016, 0.04801, 0.0749, 0.134, 0.01286, 0.1528, 0.02613, 0.1396, 0.02588, 0.1246, 0.01525, 0.1529, 0.06606, 0.134, 0.05238, 0.1246, 0.05485, 0.1396, 0.06581, 0.04137, 0.01114, 0.08809, 0.006735, 0.0878, 0.01033, 0.05035, 0.01387, 0.08806, 0.04607, 0.04128, 0.05062, 0.05027, 0.05343, 0.08778, 0.04977, 0.03836, 0.03714, 0.02052, 0.02365, 0.03374, 0.0239, 0.04808, 0.03468, 0.1528, 0.02613, 0.1328, 0.03893, 0.1235, 0.0361, 0.1396, 0.02588, 0.02041, 0.06353, 0.03827, 0.07744, 0.04801, 0.0749, 0.03364, 0.06378, 0.1329, 0.07927, 0.1529, 0.06606, 0.1396, 0.06581, 0.1235, 0.07635, 0.08809, 0.006735, 0.134, 0.01286, 0.1246, 0.01525, 0.0878, 0.01033, 0.3106, 0.1222, 0.3163, 0.1265, 0.3163, 0.1106, 0.3106, 0.1062, 0.3163, 0.1265, 0.3097, 0.1305, 0.3097, 0.1148, 0.3163, 0.1106, 0.3097, 0.1305, 0.2947, 0.1319, 0.2948, 0.1162, 0.3097, 0.1148, 0.2947, 0.1319, 0.2801, 0.13, 0.2801, 0.1142, 0.2948, 0.1162, 0.2801, 0.13, 0.2741, 0.1257, 0.2741, 0.1098, 0.2801, 0.1142, 0.2741, 0.1257, 0.2805, 0.1217, 0.2805, 0.1056, 0.2741, 0.1098, 0.2805, 0.1217, 0.2957, 0.1202, 0.2957, 0.1041, 0.2805, 0.1056, 0.2957, 0.1202, 0.3106, 0.1222, 0.3106, 0.1062, 0.2957, 0.1041, 0.09366, 0.1274, 0.09353, 0.08846, 0.1457, 0.09574, 0.1457, 0.1345, 0.1457, 0.1345, 0.1457, 0.09574, 0.1666, 0.1111, 0.1667, 0.1493, 0.1667, 0.1493, 0.1666, 0.1111, 0.1451, 0.1252, 0.1451, 0.1631, 0.1451, 0.1631, 0.1451, 0.1252, 0.09433, 0.1302, 0.09446, 0.1679, 0.09446, 0.1679, 0.09433, 0.1302, 0.04332, 0.1233, 0.04351, 0.1612, 0.04351, 0.1612, 0.04332, 0.1233, 0.02113, 0.1083, 0.02134, 0.1466, 0.04332, 0.1233, 0.09433, 0.1302, 0.09426, 0.1261, 0.05336, 0.1206, 0.02134, 0.1466, 0.02113, 0.1083, 0.04159, 0.09374, 0.04178, 0.1325, 0.04178, 0.1325, 0.04159, 0.09374, 0.09353, 0.08846, 0.09366, 0.1274, 0.1667, 0.1493, 0.1451, 0.1631, 0.135, 0.1601, 0.1522, 0.1491, 0.04178, 0.1325, 0.09366, 0.1274, 0.09374, 0.1316, 0.05234, 0.1356, 0.09366, 0.1274, 0.1457, 0.1345, 0.1353, 0.1372, 0.09374, 0.1316, 0.1451, 0.1252, 0.1666, 0.1111, 0.1521, 0.1108, 0.1349, 0.1221, 0.09353, 0.08846, 0.04159, 0.09374, 0.05216, 0.09695, 0.09361, 0.09276, 0.1457, 0.09574, 0.09353, 0.08846, 0.09361, 0.09276, 0.1352, 0.09855, 0.04351, 0.1612, 0.02134, 0.1466, 0.0359, 0.1469, 0.05353, 0.1585, 0.02113, 0.1083, 0.04332, 0.1233, 0.05336, 0.1206, 0.0357, 0.1085, 0.1451, 0.1631, 0.09446, 0.1679, 0.09438, 0.1639, 0.135, 0.1601, 0.09433, 0.1302, 0.1451, 0.1252, 0.1349, 0.1221, 0.09426, 0.1261, 0.1457, 0.1345, 0.1667, 0.1493, 0.1522, 0.1491, 0.1353, 0.1372, 0.02134, 0.1466, 0.04178, 0.1325, 0.05234, 0.1356, 0.0359, 0.1469, 0.1666, 0.1111, 0.1457, 0.09574, 0.1352, 0.09855, 0.1521, 0.1108, 0.04159, 0.09374, 0.02113, 0.1083, 0.0357, 0.1085, 0.05216, 0.09695, 0.09446, 0.1679, 0.04351, 0.1612, 0.05353, 0.1585, 0.09438, 0.1639, 0.2596, 0.1207, 0.2666, 0.1256, 0.2666, 0.1097, 0.2596, 0.1046, 0.2666, 0.1256, 0.2595, 0.1302, 0.2594, 0.1144, 0.2666, 0.1097, 0.2595, 0.1302, 0.2426, 0.1318, 0.2425, 0.1161, 0.2594, 0.1144, 0.2426, 0.1318, 0.2256, 0.1295, 0.2255, 0.1138, 0.2425, 0.1161, 0.2256, 0.1295, 0.2183, 0.1247, 0.2182, 0.1088, 0.2255, 0.1138, 0.2183, 0.1247, 0.2251, 0.12, 0.225, 0.1039, 0.2182, 0.1088, 0.2251, 0.12, 0.2423, 0.1183, 0.2423, 0.1022, 0.225, 0.1039, 0.2423, 0.1183, 0.2596, 0.1207, 0.2596, 0.1046, 0.2423, 0.1022, 0.07276, 0.2572, 0.07243, 0.2099, 0.1206, 0.2165, 0.1209, 0.2637, 0.123, 0.2899, 0.1414, 0.2773, 0.1867, 0.2781, 0.1679, 0.2907, 0.1227, 0.2436, 0.123, 0.2899, 0.1679, 0.2907, 0.1677, 0.2444, 0.123, 0.2899, 0.1227, 0.2436, 0.07654, 0.2482, 0.07686, 0.2943, 0.07686, 0.2943, 0.07654, 0.2482, 0.02918, 0.2418, 0.02956, 0.2881, 0.02956, 0.2881, 0.02918, 0.2418, 0.007789, 0.228, 0.008199, 0.2748, 0.02918, 0.2418, 0.07654, 0.2482, 0.07614, 0.2444, 0.03819, 0.2393, 0.008199, 0.2748, 0.007789, 0.228, 0.02547, 0.2147, 0.02586, 0.2619, 0.02586, 0.2619, 0.02547, 0.2147, 0.07243, 0.2099, 0.07276, 0.2572, 0.1414, 0.2773, 0.123, 0.2899, 0.1134, 0.2871, 0.1281, 0.277, 0.02586, 0.2619, 0.07276, 0.2572, 0.07318, 0.261, 0.03573, 0.2647, 0.07276, 0.2572, 0.1209, 0.2637, 0.1116, 0.2662, 0.07318, 0.261, 0.1227, 0.2436, 0.1412, 0.2305, 0.1278, 0.2303, 0.1131, 0.2407, 0.07243, 0.2099, 0.02547, 0.2147, 0.03535, 0.2176, 0.07285, 0.2138, 0.1206, 0.2165, 0.07243, 0.2099, 0.07285, 0.2138, 0.1113, 0.2191, 0.02956, 0.2881, 0.008199, 0.2748, 0.02153, 0.275, 0.03856, 0.2857, 0.007789, 0.228, 0.02918, 0.2418, 0.03819, 0.2393, 0.02114, 0.2282, 0.123, 0.2899, 0.07686, 0.2943, 0.07646, 0.2907, 0.1134, 0.2871, 0.07654, 0.2482, 0.1227, 0.2436, 0.1131, 0.2407, 0.07614, 0.2444, 0.1209, 0.2637, 0.1414, 0.2773, 0.1281, 0.277, 0.1116, 0.2662, 0.008199, 0.2748, 0.02586, 0.2619, 0.03573, 0.2647, 0.02153, 0.275, 0.1412, 0.2305, 0.1206, 0.2165, 0.1113, 0.2191, 0.1278, 0.2303, 0.02547, 0.2147, 0.007789, 0.228, 0.02114, 0.2282, 0.03535, 0.2176, 0.07686, 0.2943, 0.02956, 0.2881, 0.03856, 0.2857, 0.07646, 0.2907, 0.1116, 0.2662, 0.1281, 0.277, 0.1278, 0.2303, 0.1113, 0.2191, 0.1281, 0.277, 0.1134, 0.2871, 0.1131, 0.2407, 0.1278, 0.2303, 0.1134, 0.2871, 0.07646, 0.2907, 0.07614, 0.2444, 0.1131, 0.2407, 0.07646, 0.2907, 0.03856, 0.2857, 0.03819, 0.2393, 0.07614, 0.2444, 0.03856, 0.2857, 0.02153, 0.275, 0.02114, 0.2282, 0.03819, 0.2393, 0.02153, 0.275, 0.03573, 0.2647, 0.03535, 0.2176, 0.02114, 0.2282, 0.03573, 0.2647, 0.07318, 0.261, 0.07285, 0.2138, 0.03535, 0.2176, 0.07318, 0.261, 0.1116, 0.2662, 0.1113, 0.2191, 0.07285, 0.2138, 0.2257, 0.1043, 0.2327, 0.125, 0.2258, 0.1203, 0.2326, 0.109, 0.2262, 0.1293, 0.2327, 0.125, 0.1206, 0.2165, 0.1412, 0.2305, 0.1865, 0.2314, 0.1663, 0.2174, 0.1209, 0.2637, 0.1206, 0.2165, 0.1663, 0.2174, 0.1666, 0.2645, 0.1412, 0.2305, 0.1227, 0.2436, 0.1677, 0.2444, 0.1865, 0.2314, 0.1414, 0.2773, 0.1209, 0.2637, 0.1666, 0.2645, 0.1867, 0.2781, 0.2257, 0.1043, 0.2326, 0.109, 0.2327, 0.125, 0.2326, 0.109, 0.2262, 0.1135, 0.2262, 0.1293, 0.2957, 0.141, 0.2958, 0.01154, 0.3119, 0.01417, 0.3116, 0.1431, 0.3116, 0.1431, 0.3119, 0.01417, 0.318, 0.01974, 0.3177, 0.1475, 0.3177, 0.1475, 0.318, 0.01974, 0.3109, 0.02493, 0.3106, 0.1516, 0.3106, 0.1516, 0.3109, 0.02493, 0.2948, 0.02678, 0.2947, 0.1531, 0.2947, 0.1531, 0.2948, 0.02678, 0.279, 0.02425, 0.279, 0.1511, 0.279, 0.1511, 0.279, 0.02425, 0.2725, 0.01876, 0.2726, 0.1467, 0.2794, 0.01347, 0.2725, 0.01876, 0.2782, 0.01888, 0.2834, 0.01492, 0.2726, 0.1467, 0.2725, 0.01876, 0.2794, 0.01347, 0.2795, 0.1425, 0.2795, 0.1425, 0.2794, 0.01347, 0.2958, 0.01154, 0.2957, 0.141, 0.2957, 0.141, 0.3116, 0.1431, 0.3177, 0.1475, 0.3106, 0.1516, 0.2947, 0.1531, 0.279, 0.1511, 0.2726, 0.1467, 0.2795, 0.1425, 0.318, 0.01974, 0.3119, 0.01417, 0.3077, 0.01545, 0.3124, 0.01962, 0.279, 0.02425, 0.2948, 0.02678, 0.2949, 0.02491, 0.283, 0.02301, 0.2958, 0.01154, 0.2794, 0.01347, 0.2834, 0.01492, 0.2957, 0.01348, 0.3119, 0.01417, 0.2958, 0.01154, 0.2957, 0.01348, 0.3077, 0.01545, 0.3109, 0.02493, 0.318, 0.01974, 0.3124, 0.01962, 0.307, 0.02352, 0.2725, 0.01876, 0.279, 0.02425, 0.283, 0.02301, 0.2782, 0.01888, 0.2948, 0.02678, 0.3109, 0.02493, 0.307, 0.02352, 0.2949, 0.02491, 0.2957, 0.01348, 0.2834, 0.01492, 0.2834, 0.1366, 0.2956, 0.1354, 0.2782, 0.01888, 0.283, 0.02301, 0.283, 0.143, 0.2783, 0.1397, 0.2949, 0.02491, 0.307, 0.02352, 0.3068, 0.1435, 0.2948, 0.1446, 0.3124, 0.01962, 0.3077, 0.01545, 0.3075, 0.137, 0.3121, 0.1403, 0.2834, 0.01492, 0.2782, 0.01888, 0.2783, 0.1397, 0.2834, 0.1366, 0.283, 0.02301, 0.2949, 0.02491, 0.2948, 0.1446, 0.283, 0.143, 0.307, 0.02352, 0.3124, 0.01962, 0.3121, 0.1403, 0.3068, 0.1435, 0.3077, 0.01545, 0.2957, 0.01348, 0.2956, 0.1354, 0.3075, 0.137, 0.3075, 0.137, 0.2956, 0.1354, 0.2834, 0.1366, 0.2783, 0.1397, 0.283, 0.143, 0.2948, 0.1446, 0.3068, 0.1435, 0.3121, 0.1403, 0.2876, 0.5086, 0.277, 0.1311, 0.3092, 0.1354, 0.3274, 0.5102, 0.3274, 0.5102, 0.3092, 0.1354, 0.3215, 0.1443, 0.3421, 0.5133, 0.3421, 0.5133, 0.3215, 0.1443, 0.3074, 0.1525, 0.3244, 0.516, 0.3244, 0.516, 0.3074, 0.1525, 0.2759, 0.1553, 0.2857, 0.5168, 0.2857, 0.5168, 0.2759, 0.1553, 0.2446, 0.1514, 0.2474, 0.5153, 0.2474, 0.5153, 0.2446, 0.1514, 0.2312, 0.1427, 0.2309, 0.5123, 0.3092, 0.1354, 0.277, 0.1311, 0.2443, 0.1342, 0.2312, 0.1427, 0.2446, 0.1514, 0.2759, 0.1553, 0.3074, 0.1525, 0.3215, 0.1443, 0.2309, 0.5123, 0.2312, 0.1427, 0.2443, 0.1342, 0.2472, 0.5095, 0.2472, 0.5095, 0.2443, 0.1342, 0.277, 0.1311, 0.2876, 0.5086, 0.2876, 0.5086, 0.3274, 0.5102, 0.3421, 0.5133, 0.3244, 0.516, 0.2857, 0.5168, 0.2474, 0.5153, 0.2309, 0.5123, 0.2472, 0.5095, 0.2219, 0.2189, 0.2429, 0.2212, 0.2429, 0.2199, 0.226, 0.218, 0.2638, 0.2196, 0.2727, 0.2149, 0.2667, 0.2148, 0.2596, 0.2186, 0.2641, 0.2098, 0.2426, 0.2073, 0.2426, 0.2088, 0.2598, 0.2107, 0.2426, 0.2073, 0.2212, 0.2091, 0.2255, 0.2101, 0.2426, 0.2088, 0.2127, 0.2139, 0.2219, 0.2189, 0.226, 0.218, 0.2188, 0.214, 0.2429, 0.2212, 0.2638, 0.2196, 0.2596, 0.2186, 0.2429, 0.2199, 0.2727, 0.2149, 0.2641, 0.2098, 0.2598, 0.2107, 0.2667, 0.2148, 0.2212, 0.2091, 0.2127, 0.2139, 0.2188, 0.214, 0.2255, 0.2101, 0.2449, 0.9123, 0.2652, 0.9111, 0.2734, 0.9083, 0.265, 0.9057, 0.2452, 0.9046, 0.2253, 0.9057, 0.2167, 0.9084, 0.2247, 0.9112, 0.2215, 0.2689, 0.2212, 0.2091, 0.2426, 0.2073, 0.2428, 0.2674, 0.2131, 0.273, 0.2127, 0.2139, 0.2212, 0.2091, 0.2215, 0.2689, 0.2222, 0.2773, 0.2219, 0.2189, 0.2127, 0.2139, 0.2131, 0.273, 0.2431, 0.2793, 0.2429, 0.2212, 0.2219, 0.2189, 0.2222, 0.2773, 0.2639, 0.278, 0.2638, 0.2196, 0.2429, 0.2212, 0.2431, 0.2793, 0.2728, 0.2739, 0.2727, 0.2149, 0.2638, 0.2196, 0.2639, 0.278, 0.2642, 0.2695, 0.2641, 0.2098, 0.2727, 0.2149, 0.2728, 0.2739, 0.2428, 0.2674, 0.2426, 0.2073, 0.2641, 0.2098, 0.2642, 0.2695, 0.2426, 0.2088, 0.2422, 0.07807, 0.2595, 0.08059, 0.2598, 0.2107, 0.2598, 0.2107, 0.2595, 0.08059, 0.2665, 0.0859, 0.2667, 0.2148, 0.2667, 0.2148, 0.2665, 0.0859, 0.2594, 0.09083, 0.2596, 0.2186, 0.2596, 0.2186, 0.2594, 0.09083, 0.2425, 0.09258, 0.2429, 0.2199, 0.2429, 0.2199, 0.2425, 0.09258, 0.2254, 0.09017, 0.226, 0.218, 0.226, 0.218, 0.2254, 0.09017, 0.2181, 0.08494, 0.2188, 0.214, 0.2595, 0.08059, 0.2422, 0.07807, 0.2249, 0.0799, 0.2181, 0.08494, 0.2254, 0.09017, 0.2425, 0.09258, 0.2594, 0.09083, 0.2665, 0.0859, 0.2188, 0.214, 0.2181, 0.08494, 0.2249, 0.0799, 0.2255, 0.2101, 0.2255, 0.2101, 0.2249, 0.0799, 0.2422, 0.07807, 0.2426, 0.2088, 0.2449, 0.9123, 0.2433, 0.4095, 0.2644, 0.4109, 0.2652, 0.9111, 0.2433, 0.4095, 0.2428, 0.2674, 0.2642, 0.2695, 0.2644, 0.4109, 0.2652, 0.9111, 0.2644, 0.4109, 0.2729, 0.4136, 0.2734, 0.9083, 0.2644, 0.4109, 0.2642, 0.2695, 0.2728, 0.2739, 0.2729, 0.4136, 0.2734, 0.9083, 0.2729, 0.4136, 0.2641, 0.4162, 0.265, 0.9057, 0.2729, 0.4136, 0.2728, 0.2739, 0.2639, 0.278, 0.2641, 0.4162, 0.265, 0.9057, 0.2641, 0.4162, 0.2436, 0.417, 0.2452, 0.9046, 0.2641, 0.4162, 0.2639, 0.278, 0.2431, 0.2793, 0.2436, 0.417, 0.2452, 0.9046, 0.2436, 0.417, 0.2229, 0.4157, 0.2253, 0.9057, 0.2436, 0.417, 0.2431, 0.2793, 0.2222, 0.2773, 0.2229, 0.4157, 0.2253, 0.9057, 0.2229, 0.4157, 0.2139, 0.413, 0.2167, 0.9084, 0.2229, 0.4157, 0.2222, 0.2773, 0.2131, 0.273, 0.2139, 0.413, 0.2167, 0.9084, 0.2139, 0.413, 0.2222, 0.4104, 0.2247, 0.9112, 0.2139, 0.413, 0.2131, 0.273, 0.2215, 0.2689, 0.2222, 0.4104, 0.2247, 0.9112, 0.2222, 0.4104, 0.2433, 0.4095, 0.2449, 0.9123, 0.2215, 0.2689, 0.2428, 0.2674, 0.2418, 0.2679, 0.223, 0.2694, 0.2433, 0.4095, 0.2222, 0.4104, 0.2236, 0.4107, 0.2423, 0.4098, 0.2428, 0.2674, 0.2433, 0.4095, 0.2423, 0.4098, 0.2418, 0.2679, 0.2222, 0.4104, 0.2215, 0.2689, 0.223, 0.2694, 0.2236, 0.4107, 0.01136, 0.4929, 0.04284, 0.4903, 0.04364, 0.7274, 0.01251, 0.7289, 0.2761, 0.9741, 0.2756, 0.3783, 0.3073, 0.3806, 0.3063, 0.9719, 0.3063, 0.9719, 0.3073, 0.3806, 0.3193, 0.3853, 0.3178, 0.9668, 0.3178, 0.9668, 0.3193, 0.3853, 0.3055, 0.3895, 0.3046, 0.962, 0.3046, 0.962, 0.3055, 0.3895, 0.2746, 0.3909, 0.2751, 0.9601, 0.2751, 0.9601, 0.2746, 0.3909, 0.2439, 0.3888, 0.2458, 0.9622, 0.2458, 0.9622, 0.2439, 0.3888, 0.2307, 0.3842, 0.2332, 0.9671, 0.3073, 0.3806, 0.2756, 0.3783, 0.2436, 0.3799, 0.2307, 0.3842, 0.2439, 0.3888, 0.2746, 0.3909, 0.3055, 0.3895, 0.3193, 0.3853, 0.2332, 0.9671, 0.2307, 0.3842, 0.2436, 0.3799, 0.2455, 0.9721, 0.2455, 0.9721, 0.2436, 0.3799, 0.2756, 0.3783, 0.2761, 0.9741, 0.2761, 0.9741, 0.3063, 0.9719, 0.3178, 0.9668, 0.3046, 0.962, 0.2751, 0.9601, 0.2458, 0.9622, 0.2332, 0.9671, 0.2455, 0.9721, 0.3141, 0.9037, 0.2918, 0.9036, 0.2933, 0.9132, 0.3169, 0.913, 0.3401, 0.91, 0.3392, 0.9065, 0.3819, 0.6186, 0.2935, 0.6181, 0.2936, 0.53, 0.3547, 0.5305, 0.3547, 0.5305, 0.2936, 0.53, 0.292, 0.5346, 0.3508, 0.5351, 0.3443, 0.8752, 0.2919, 0.8753, 0.2918, 0.9036, 0.3141, 0.9037, 0.3819, 0.6186, 0.3547, 0.5305, 0.3508, 0.5351, 0.3771, 0.6199, 0.2933, 0.8838, 0.2933, 0.9132, 0.2918, 0.9036, 0.2919, 0.8753, 0.2936, 0.53, 0.2935, 0.6181, 0.292, 0.6194, 0.292, 0.5346, 0.3801, 0.8542, 0.3819, 0.6186, 0.3771, 0.6199, 0.3754, 0.8468, 0.3508, 0.5351, 0.292, 0.5346, 0.292, 0.6194, 0.3771, 0.6199, 0.9739, 0.8033, 0.9742, 0.9408, 0.5999, 0.9412, 0.6005, 0.8011, 0.3478, 0.8837, 0.2933, 0.8838, 0.2934, 0.8543, 0.3801, 0.8542, 0.3478, 0.8837, 0.3801, 0.8542, 0.3754, 0.8468, 0.3443, 0.8752, 0.2935, 0.6181, 0.2934, 0.8543, 0.2919, 0.8468, 0.292, 0.6194, 0.3771, 0.6199, 0.292, 0.6194, 0.2919, 0.8468, 0.3754, 0.8468, 0.3169, 0.913, 0.3478, 0.8837, 0.3443, 0.8752, 0.3141, 0.9037, 0.3392, 0.9065, 0.3401, 0.91, 0.3169, 0.913, 0.2933, 0.9132, 0.2933, 0.8838, 0.3478, 0.8837, 0.2934, 0.8543, 0.2933, 0.8838, 0.2919, 0.8753, 0.2919, 0.8468, 0.3754, 0.8468, 0.2919, 0.8468, 0.2919, 0.8753, 0.3443, 0.8752])
me_cylinder_009.materials.append(mat_material_012)
me_cylinder_009.materials.append(mat_material_016)
me_cylinder_009.materials.append(mat_material_006)
me_cylinder_009.materials.append(mat_material_018)
me_cylinder_009.materials.append(mat_material_017)
me_cylinder_009.materials.append(mat_material_014)
me_cylinder_009.materials.append(mat_material_019)
me_cylinder_009.materials.append(mat_material_008)
me_cylinder_009.materials.append(mat_material_007)
me_cylinder_009.materials.append(mat_material_011)
me_cylinder_009.materials.append(mat_material_003)
me_cylinder_009.materials.append(mat_material_004)
me_cylinder_009.materials.append(mat_material_005)
me_cylinder_009.materials.append(mat_material_001)
me_cylinder_009.materials.append(mat_material)
me_cylinder_009.materials.append(mat_material_002)
me_cylinder_009.materials.append(mat_material_009)
me_cylinder_009.materials.append(mat_material_013)
me_cylinder_009.use_remesh_preserve_volume = False
me_cylinder_009.use_remesh_preserve_attributes = False
me_cylinder_009.use_mirror_vertex_groups = False
me_cylinder_009.update()

# ---- objects
ob_cylinder_007 = bpy.data.objects.new('Cylinder.007', me_cylinder_009)

# ---- transforms, parenting, visibility, modifiers, constraints
ob_cylinder_007.location = (1.059, 0.03871, 0.0196)
ob_cylinder_007.rotation_euler = (-3.513e-11, 0.466, -1.482e-09)
ob_cylinder_007.scale = (0.01795, 0.01466, 0.04786)
ob_cylinder_007.lineart.crease_threshold = 0.0

# ---- collection membership
col_collection_1.objects.link(ob_cylinder_007)

# ---- scene / render settings (as saved in the file)
scene.frame_start = 1; scene.frame_end = 250; scene.frame_set(0)
scene.render.engine = 'CYCLES'
scene.render.resolution_percentage = 50
scene.render.dither_intensity = 0.0
scene.cycles.use_denoising = False
scene.cycles.samples = 128
scene.cycles.sampling_pattern = 'TABULATED_SOBOL'
scene.cycles.use_adaptive_sampling = False
scene.cycles.use_light_tree = False
scene.cycles.blur_glossy = 0.0
scene.cycles.sample_clamp_indirect = 0.0
scene.view_settings.view_transform = 'Standard'
bpy.context.view_layer.update()

# ---- added for rendering (the .blend has no active camera and no usable light): camera, sun
cam_auto = bpy.data.cameras.new('AutoCamera')
cam_auto.lens = 50.0
cam_auto.sensor_width = 36.0
cam_auto.clip_end = 1000.0
ob_auto_camera = bpy.data.objects.new('AutoCamera', cam_auto)
scene.collection.objects.link(ob_auto_camera)
ob_auto_camera.location = (1.82944, -0.826061, 0.647146)
ob_auto_camera.rotation_euler = (1.09748, -7.21219e-08, 0.694738)
scene.camera = ob_auto_camera
light_auto_sun = bpy.data.lights.new('AutoSun', 'SUN')
light_auto_sun.energy = 3.0
light_auto_sun.angle = 0.0523599
ob_auto_sun = bpy.data.objects.new('AutoSun', light_auto_sun)
scene.collection.objects.link(ob_auto_sun)
ob_auto_sun.rotation_euler = (0.872665, 0.174533, 0.523599)
bpy.context.view_layer.update()

